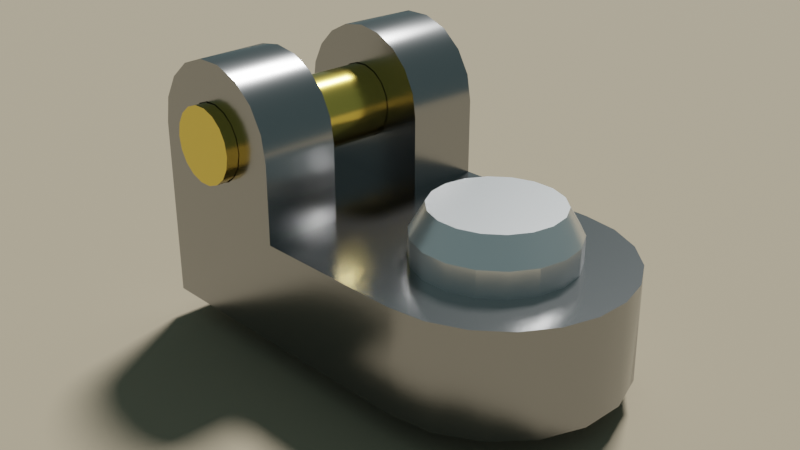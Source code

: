 # Source: f2b_lasche.blend  (saved by Blender 3.4.6; exported with 4.5.12 LTS)
import bpy
from mathutils import Matrix  # noqa: F401  (used for matrix-valued properties, if any)

bpy.ops.wm.read_factory_settings(use_empty=True)
scene = bpy.context.scene
scene.name = 'Scene'

# ---- collections
col_collection = bpy.data.collections.new('Collection'); scene.collection.children.link(col_collection)

# ---- materials (node trees are filled in below, after node groups)
mat_color_4d4d4d = bpy.data.materials.new('color_4d4d4d')
mat_color_4d4d4d.diffuse_color = (0.302, 0.302, 0.302, 1.0)
mat_color_4d4d4d.roughness = 1.0
mat_color_c7911d = bpy.data.materials.new('color_c7911d')
mat_color_c7911d.diffuse_color = (0.7804, 0.5686, 0.1137, 1.0)
mat_color_c7911d.roughness = 1.0
mat_color_eaeaea = bpy.data.materials.new('color_eaeaea')
mat_color_eaeaea.diffuse_color = (0.9176, 0.9176, 0.9176, 1.0)
mat_color_eaeaea.roughness = 1.0
mat_material_001 = bpy.data.materials.new('Material.001')

# ---- material node trees
mat_color_4d4d4d.use_nodes = True; mat_color_4d4d4d.node_tree.nodes.clear()
_N = mat_color_4d4d4d.node_tree.nodes; _L = mat_color_4d4d4d.node_tree.links
n0 = _N.new('ShaderNodeBsdfPrincipled'); n0.name = 'Principled BSDF'; n0.location = (0, 300)
n0.distribution = 'GGX'
n0.subsurface_method = 'RANDOM_WALK_SKIN'
n0.inputs[0].default_value = (0.302, 0.302, 0.302, 1.0)
n0.inputs[1].default_value = 1.0
n0.inputs[2].default_value = 0.2
n0.inputs[3].default_value = 1.45
n0.inputs[13].default_value = 0.0
n0.inputs[27].default_value = (0.0, 0.0, 0.0, 1.0)
n0.inputs[28].default_value = 1.0
n1 = _N.new('ShaderNodeOutputMaterial'); n1.name = 'Material Output'; n1.location = (280, 300)
_L.new(n0.outputs[0], n1.inputs[0])
n1.is_active_output = True
mat_color_c7911d.use_nodes = True; mat_color_c7911d.node_tree.nodes.clear()
_N = mat_color_c7911d.node_tree.nodes; _L = mat_color_c7911d.node_tree.links
n0 = _N.new('ShaderNodeBsdfPrincipled'); n0.name = 'Principled BSDF'; n0.location = (0, 300)
n0.distribution = 'GGX'
n0.subsurface_method = 'RANDOM_WALK_SKIN'
n0.inputs[0].default_value = (0.7804, 0.5686, 0.1137, 1.0)
n0.inputs[1].default_value = 1.0
n0.inputs[2].default_value = 0.2
n0.inputs[3].default_value = 1.45
n0.inputs[13].default_value = 0.0
n0.inputs[27].default_value = (0.0, 0.0, 0.0, 1.0)
n0.inputs[28].default_value = 1.0
n1 = _N.new('ShaderNodeOutputMaterial'); n1.name = 'Material Output'; n1.location = (280, 300)
_L.new(n0.outputs[0], n1.inputs[0])
n1.is_active_output = True
mat_color_eaeaea.use_nodes = True; mat_color_eaeaea.node_tree.nodes.clear()
_N = mat_color_eaeaea.node_tree.nodes; _L = mat_color_eaeaea.node_tree.links
n0 = _N.new('ShaderNodeBsdfPrincipled'); n0.name = 'Principled BSDF'; n0.location = (0, 300)
n0.distribution = 'GGX'
n0.subsurface_method = 'RANDOM_WALK_SKIN'
n0.inputs[0].default_value = (0.9176, 0.9176, 0.9176, 1.0)
n0.inputs[1].default_value = 1.0
n0.inputs[2].default_value = 0.3
n0.inputs[3].default_value = 1.45
n0.inputs[13].default_value = 0.0
n0.inputs[27].default_value = (0.0, 0.0, 0.0, 1.0)
n0.inputs[28].default_value = 1.0
n1 = _N.new('ShaderNodeOutputMaterial'); n1.name = 'Material Output'; n1.location = (280, 300)
_L.new(n0.outputs[0], n1.inputs[0])
n1.is_active_output = True
mat_material_001.use_nodes = True; mat_material_001.node_tree.nodes.clear()
_N = mat_material_001.node_tree.nodes; _L = mat_material_001.node_tree.links
n0 = _N.new('ShaderNodeBsdfPrincipled'); n0.name = 'Principled BSDF'; n0.location = (10, 300)
n0.distribution = 'GGX'
n0.subsurface_method = 'RANDOM_WALK_SKIN'
n0.inputs[0].default_value = (0.318, 0.267, 0.187, 1.0)
n0.inputs[2].default_value = 1.0
n0.inputs[3].default_value = 1.45
n0.inputs[27].default_value = (0.0, 0.0, 0.0, 1.0)
n0.inputs[28].default_value = 1.0
n1 = _N.new('ShaderNodeOutputMaterial'); n1.name = 'Material Output'; n1.location = (300, 300)
_L.new(n0.outputs[0], n1.inputs[0])
n1.is_active_output = True

# ---- world
world_world = bpy.data.worlds.new('World'); scene.world = world_world
world_world.use_nodes = True; world_world.node_tree.nodes.clear()
_N = world_world.node_tree.nodes; _L = world_world.node_tree.links
n0 = _N.new('ShaderNodeOutputWorld'); n0.name = 'World Output'; n0.location = (300, 300)
n1 = _N.new('ShaderNodeBackground'); n1.name = 'Background'; n1.location = (10, 300)
n1.inputs[0].default_value = (0.358, 0.512, 0.527, 1.0)
n1.inputs[1].default_value = 0.3
_L.new(n1.outputs[0], n0.inputs[0])
n0.is_active_output = True
world_world.color = (0.05088, 0.05088, 0.05088)
world_world.use_sun_shadow = False
world_world.sun_shadow_jitter_overblur = 0.0

# ---- cameras
cam_camera = bpy.data.cameras.new('Camera')
cam_camera.ortho_scale = 7.314
cam_camera.display_size = 20.0
cam_camera.show_limits = True

# ---- lights
light_light = bpy.data.lights.new('Light', 'SUN')
light_light.transmission_factor = 0.0
light_light.angle = 0.1993
light_light.energy = 5.0
light_light.shadow_soft_size = 0.1
light_light.shadow_cascade_max_distance = 1000.0

# ---- meshes
me_body = bpy.data.meshes.new('Body')
me_body.from_pydata([(-25.0, 30.0, 20.0), (-25.0, 0.0, 0.0), (-25.0, 0.0, 20.0), (-25.0, 60.0, 0.0), (-25.0, 60.0, 20.0), (-23.96, -7.144, 20.0), (-23.49, -8.551, 0.0), (-20.92, -13.69, 20.0), (-19.15, -16.07, 0.0), (-16.13, -19.1, 20.0), (-12.5, -21.65, 0.0), (-10.0, -22.91, 20.0), (-4.341, -24.62, 0.0), (-3.419, -24.77, 20.0), (4.341, -24.62, 0.0), (3.419, -24.77, 20.0), (10.0, -22.91, 20.0), (12.5, -21.65, 0.0), (16.13, -19.1, 20.0), (19.15, -16.07, 0.0), (20.92, -13.69, 20.0), (23.49, -8.551, 0.0), (23.96, -7.144, 20.0), (25.0, 0.0, 0.0), (25.0, 0.0, 20.0), (-10.0, 60.0, 20.0), (25.0, 60.0, 0.0), (10.0, 60.0, 20.0), (25.0, 60.0, 20.0), (-7.66, -6.428, 0.0), (-5.0, -8.66, 0.0), (-9.397, -3.42, 0.0), (-1.736, -9.848, 0.0), (-10.0, 0.0, 0.0), (1.736, -9.848, 0.0), (-9.397, 3.42, 0.0), (5.0, -8.66, 0.0), (-7.66, 6.428, 0.0), (7.66, -6.428, 0.0), (9.397, -3.42, 0.0), (9.397, 3.42, 0.0), (10.0, 0.0, 0.0), (7.66, 6.428, 0.0), (-5.0, 8.66, 0.0), (-1.736, 9.848, 0.0), (5.0, 8.66, 0.0), (1.736, 9.848, 0.0), (-10.0, 0.0, 20.0), (-10.0, 30.0, 20.0), (-25.0, 48.75, 28.5), (-25.0, 50.75, 30.18), (-25.0, 52.05, 32.43), (-25.0, 60.0, 35.0), (-25.0, 46.3, 27.61), (-25.0, 52.5, 35.0), (-25.0, 52.05, 37.57), (-25.0, 59.1, 40.13), (-25.0, 50.75, 39.82), (-25.0, 56.49, 44.64), (-25.0, 43.7, 27.61), (-25.0, 41.25, 28.5), (-25.0, 39.25, 30.18), (-25.0, 37.95, 32.43), (-25.0, 48.75, 41.5), (-25.0, 52.5, 47.99), (-25.0, 46.3, 42.39), (-25.0, 47.6, 49.77), (-25.0, 30.0, 35.0), (-25.0, 37.5, 35.0), (-25.0, 43.7, 42.39), (-25.0, 42.4, 49.77), (-25.0, 41.25, 41.5), (-25.0, 30.9, 40.13), (-25.0, 37.95, 37.57), (-25.0, 37.5, 47.99), (-25.0, 39.25, 39.82), (-25.0, 33.51, 44.64), (25.0, 30.0, 20.0), (-5.0, -8.66, 20.0), (-7.66, -6.428, 20.0), (-9.397, -3.42, 20.0), (-1.736, -9.848, 20.0), (1.736, -9.848, 20.0), (5.0, -8.66, 20.0), (7.66, -6.428, 20.0), (9.397, -3.42, 20.0), (10.0, 0.0, 20.0), (10.0, 30.0, 20.0), (-10.0, 60.0, 35.0), (10.0, 60.0, 35.0), (25.0, 60.0, 35.0), (9.397, 3.42, 20.0), (7.66, 6.428, 20.0), (5.0, 8.66, 20.0), (1.736, 9.848, 20.0), (-1.736, 9.848, 20.0), (-5.0, 8.66, 20.0), (-7.66, 6.428, 20.0), (-9.397, 3.42, 20.0), (-10.0, 30.0, 35.0), (-10.0, 59.27, 39.64), (-10.0, 57.14, 43.82), (-10.0, 53.82, 47.14), (-10.0, 49.64, 49.27), (-10.0, 45.0, 50.0), (-10.0, 40.36, 49.27), (-10.0, 36.18, 47.14), (-10.0, 32.86, 43.82), (-10.0, 30.73, 39.64), (-10.0, 52.5, 35.0), (-10.0, 52.05, 37.57), (-10.0, 50.75, 39.82), (-10.0, 48.75, 41.5), (-10.0, 46.3, 42.39), (-10.0, 43.7, 42.39), (-10.0, 41.25, 41.5), (-10.0, 39.25, 39.82), (-10.0, 37.95, 37.57), (-10.0, 37.5, 35.0), (-10.0, 37.95, 32.43), (-10.0, 39.25, 30.18), (-10.0, 41.25, 28.5), (-10.0, 43.7, 27.61), (-10.0, 46.3, 27.61), (-10.0, 48.75, 28.5), (-10.0, 50.75, 30.18), (-10.0, 52.05, 32.43), (25.0, 48.75, 28.5), (25.0, 50.75, 30.18), (25.0, 52.05, 32.43), (25.0, 46.3, 27.61), (25.0, 52.5, 35.0), (25.0, 52.05, 37.57), (25.0, 59.1, 40.13), (25.0, 50.75, 39.82), (25.0, 56.49, 44.64), (25.0, 43.7, 27.61), (25.0, 41.25, 28.5), (25.0, 39.25, 30.18), (25.0, 48.75, 41.5), (25.0, 37.95, 32.43), (25.0, 52.5, 47.99), (25.0, 46.3, 42.39), (25.0, 47.6, 49.77), (25.0, 30.0, 35.0), (25.0, 37.5, 35.0), (25.0, 42.4, 49.77), (25.0, 43.7, 42.39), (25.0, 41.25, 41.5), (25.0, 30.9, 40.13), (25.0, 37.95, 37.57), (25.0, 37.5, 47.99), (25.0, 33.51, 44.64), (25.0, 39.25, 39.82), (10.0, 30.0, 35.0), (10.0, 36.18, 47.14), (10.0, 39.25, 39.82), (10.0, 32.86, 43.82), (10.0, 40.36, 49.27), (10.0, 41.25, 41.5), (10.0, 37.95, 37.57), (10.0, 30.73, 39.64), (10.0, 45.0, 50.0), (10.0, 43.7, 42.39), (10.0, 37.5, 35.0), (10.0, 49.64, 49.27), (10.0, 46.3, 42.39), (10.0, 37.95, 32.43), (10.0, 53.82, 47.14), (10.0, 48.75, 41.5), (10.0, 39.25, 30.18), (10.0, 50.75, 39.82), (10.0, 41.25, 28.5), (10.0, 57.14, 43.82), (10.0, 52.05, 37.57), (10.0, 43.7, 27.61), (10.0, 46.3, 27.61), (10.0, 59.27, 39.64), (10.0, 52.5, 35.0), (10.0, 52.05, 32.43), (10.0, 48.75, 28.5), (10.0, 50.75, 30.18)], [], [(0, 1, 2), (3, 0, 4), (3, 1, 0), (2, 1, 5), (5, 6, 7), (1, 6, 5), (7, 8, 9), (6, 8, 7), (9, 10, 11), (8, 10, 9), (11, 12, 13), (10, 12, 11), (13, 14, 15), (15, 14, 16), (12, 14, 13), (16, 17, 18), (14, 17, 16), (18, 19, 20), (17, 19, 18), (20, 21, 22), (19, 21, 20), (22, 23, 24), (21, 23, 22), (3, 4, 25), (26, 25, 27), (26, 27, 28), (26, 3, 25), (6, 29, 8), (8, 30, 10), (29, 30, 8), (1, 31, 6), (6, 31, 29), (10, 32, 12), (30, 32, 10), (1, 33, 31), (12, 34, 14), (32, 34, 12), (1, 35, 33), (14, 36, 17), (34, 36, 14), (1, 37, 35), (36, 38, 17), (38, 19, 17), (39, 21, 38), (38, 21, 19), (40, 23, 41), (42, 23, 40), (41, 23, 39), (39, 23, 21), (43, 3, 44), (37, 3, 43), (1, 3, 37), (45, 26, 42), (46, 26, 45), (44, 26, 46), (3, 26, 44), (42, 26, 23), (47, 2, 5), (47, 5, 7), (47, 7, 9), (47, 9, 11), (0, 2, 47), (48, 0, 47), (4, 49, 50), (4, 51, 52), (50, 51, 4), (4, 53, 49), (51, 54, 52), (52, 55, 56), (54, 55, 52), (56, 57, 58), (55, 57, 56), (59, 0, 60), (53, 0, 59), (4, 0, 53), (0, 61, 60), (0, 62, 61), (63, 64, 57), (57, 64, 58), (65, 66, 63), (63, 66, 64), (62, 67, 68), (0, 67, 62), (69, 70, 65), (71, 70, 69), (65, 70, 66), (68, 72, 73), (67, 72, 68), (71, 74, 70), (75, 76, 71), (73, 76, 75), (71, 76, 74), (72, 76, 73), (77, 26, 28), (23, 77, 24), (23, 26, 77), (78, 79, 11), (80, 11, 79), (81, 11, 13), (81, 78, 11), (82, 13, 15), (82, 15, 16), (82, 81, 13), (83, 82, 16), (84, 83, 16), (85, 84, 16), (47, 11, 80), (16, 86, 85), (86, 16, 18), (86, 18, 20), (22, 86, 20), (24, 86, 22), (77, 87, 86), (77, 86, 24), (25, 52, 88), (4, 52, 25), (27, 25, 87), (87, 25, 48), (89, 90, 28), (27, 89, 28), (41, 86, 91), (40, 91, 92), (40, 41, 91), (42, 92, 93), (42, 40, 92), (45, 93, 94), (45, 42, 93), (46, 94, 95), (46, 45, 94), (44, 95, 96), (44, 46, 95), (43, 96, 97), (43, 44, 96), (37, 97, 98), (37, 43, 97), (35, 98, 47), (35, 37, 98), (33, 47, 80), (33, 35, 47), (31, 80, 79), (31, 33, 80), (29, 79, 78), (29, 31, 79), (30, 78, 81), (30, 29, 78), (32, 81, 82), (32, 30, 81), (34, 82, 83), (34, 32, 82), (36, 34, 83), (36, 83, 84), (38, 36, 84), (38, 84, 85), (39, 38, 85), (39, 85, 86), (41, 39, 86), (67, 0, 48), (67, 48, 99), (48, 96, 95), (48, 97, 96), (48, 98, 97), (87, 92, 91), (87, 93, 92), (87, 94, 93), (87, 95, 94), (87, 48, 95), (48, 47, 98), (86, 87, 91), (88, 52, 100), (100, 56, 101), (52, 56, 100), (101, 58, 102), (56, 58, 101), (102, 64, 103), (58, 64, 102), (103, 66, 104), (64, 66, 103), (104, 70, 105), (66, 70, 104), (105, 74, 106), (70, 74, 105), (106, 76, 107), (74, 76, 106), (107, 72, 108), (76, 72, 107), (108, 67, 99), (72, 67, 108), (109, 110, 54), (54, 110, 55), (55, 110, 57), (110, 111, 57), (57, 112, 63), (111, 112, 57), (63, 113, 65), (65, 113, 69), (112, 113, 63), (113, 114, 69), (69, 115, 71), (71, 115, 75), (114, 115, 69), (115, 116, 75), (75, 117, 73), (116, 117, 75), (73, 118, 68), (117, 118, 73), (68, 119, 62), (118, 119, 68), (62, 120, 61), (119, 120, 62), (61, 121, 60), (120, 121, 61), (60, 122, 59), (121, 122, 60), (59, 123, 53), (122, 123, 59), (123, 124, 53), (53, 124, 49), (124, 125, 49), (49, 125, 50), (50, 125, 51), (125, 126, 51), (126, 109, 51), (51, 109, 54), (127, 28, 128), (129, 28, 90), (129, 128, 28), (130, 28, 127), (131, 129, 90), (132, 90, 133), (132, 131, 90), (134, 133, 135), (134, 132, 133), (77, 136, 137), (77, 130, 136), (77, 28, 130), (138, 77, 137), (139, 134, 135), (140, 77, 138), (141, 139, 135), (142, 139, 141), (143, 142, 141), (144, 140, 145), (144, 77, 140), (146, 147, 142), (146, 148, 147), (146, 142, 143), (149, 145, 150), (149, 144, 145), (151, 148, 146), (152, 153, 148), (152, 150, 153), (152, 148, 151), (152, 149, 150), (154, 87, 77), (154, 77, 144), (48, 121, 120), (48, 119, 99), (120, 119, 48), (48, 122, 121), (99, 118, 108), (119, 118, 99), (48, 123, 122), (118, 117, 108), (117, 107, 108), (117, 116, 107), (123, 25, 124), (48, 25, 123), (25, 125, 124), (115, 106, 116), (116, 106, 107), (25, 126, 125), (114, 105, 115), (115, 105, 106), (113, 104, 114), (114, 104, 105), (126, 88, 109), (25, 88, 126), (109, 100, 110), (88, 100, 109), (112, 103, 113), (113, 103, 104), (111, 102, 112), (112, 102, 103), (110, 101, 111), (100, 101, 110), (111, 101, 102), (155, 156, 157), (158, 159, 155), (155, 159, 156), (157, 160, 161), (156, 160, 157), (162, 163, 158), (158, 163, 159), (161, 164, 154), (160, 164, 161), (165, 166, 162), (162, 166, 163), (164, 167, 154), (168, 169, 165), (165, 169, 166), (170, 87, 167), (167, 87, 154), (168, 171, 169), (170, 172, 87), (168, 173, 171), (173, 174, 171), (172, 175, 87), (175, 176, 87), (174, 177, 178), (173, 177, 174), (178, 89, 179), (177, 89, 178), (180, 27, 176), (181, 27, 180), (179, 27, 181), (176, 27, 87), (89, 27, 179), (89, 177, 90), (90, 177, 133), (133, 173, 135), (177, 173, 133), (135, 168, 141), (173, 168, 135), (141, 165, 143), (168, 165, 141), (143, 162, 146), (165, 162, 143), (146, 158, 151), (162, 158, 146), (151, 155, 152), (158, 155, 151), (152, 157, 149), (155, 157, 152), (149, 161, 144), (157, 161, 149), (161, 154, 144), (131, 132, 178), (178, 132, 174), (174, 134, 171), (132, 134, 174), (171, 139, 169), (169, 139, 166), (134, 139, 171), (166, 142, 163), (139, 142, 166), (142, 147, 163), (163, 148, 159), (159, 148, 156), (147, 148, 163), (156, 153, 160), (148, 153, 156), (153, 150, 160), (160, 145, 164), (164, 145, 167), (150, 145, 160), (145, 140, 167), (167, 138, 170), (140, 138, 167), (170, 137, 172), (172, 137, 175), (138, 137, 170), (137, 136, 175), (175, 130, 176), (176, 130, 180), (136, 130, 175), (130, 127, 180), (127, 128, 180), (180, 128, 181), (128, 129, 181), (181, 129, 179), (129, 131, 179), (179, 131, 178)])
me_body.polygons.foreach_set('use_smooth', [True] * 372)
me_body.materials.append(mat_color_4d4d4d)
me_body.update()
me_body.normals_split_custom_set([tuple(v) for v in zip(*[iter([-0.9045, -0.3015, 0.3015, -0.7217, -0.06077, -0.6895, -0.7208, -0.05232, 0.6912, -0.5774, 0.5774, -0.5773, -0.9045, -0.3015, 0.3015, -0.7071, 0.7071, 0.0, -0.5774, 0.5774, -0.5773, -0.7217, -0.06077, -0.6895, -0.9045, -0.3015, 0.3015, -0.7208, -0.05232, 0.6912, -0.7217, -0.06077, -0.6895, -0.7059, -0.2083, 0.6769, -0.7059, -0.2083, 0.6769, -0.6946, -0.2514, -0.6741, -0.6152, -0.4015, 0.6785, -0.7217, -0.06077, -0.6895, -0.6946, -0.2514, -0.6741, -0.7059, -0.2083, 0.6769, -0.6152, -0.4015, 0.6785, -0.5652, -0.4738, -0.6753, -0.4737, -0.561, 0.6789, -0.6946, -0.2514, -0.6741, -0.5652, -0.4738, -0.6753, -0.6152, -0.4015, 0.6785, -0.4737, -0.561, 0.6789, -0.3684, -0.639, -0.6752, -0.2948, -0.6726, 0.6788, -0.5652, -0.4738, -0.6753, -0.3684, -0.639, -0.6752, -0.4737, -0.561, 0.6789, -0.2948, -0.6726, 0.6788, -0.1263, -0.7283, -0.6736, -0.09766, -0.7293, 0.6772, -0.3684, -0.639, -0.6752, -0.1263, -0.7283, -0.6736, -0.2948, -0.6726, 0.6788, -0.09766, -0.7293, 0.6772, 0.1263, -0.7282, -0.6736, 0.09766, -0.7293, 0.6772, 0.09766, -0.7293, 0.6772, 0.1263, -0.7282, -0.6736, 0.2948, -0.6726, 0.6788, -0.1263, -0.7283, -0.6736, 0.1263, -0.7282, -0.6736, -0.09766, -0.7293, 0.6772, 0.2948, -0.6726, 0.6788, 0.3684, -0.639, -0.6752, 0.4737, -0.561, 0.6789, 0.1263, -0.7282, -0.6736, 0.3684, -0.639, -0.6752, 0.2948, -0.6726, 0.6788, 0.4737, -0.561, 0.6789, 0.5652, -0.4738, -0.6753, 0.6152, -0.4015, 0.6785, 0.3684, -0.639, -0.6752, 0.5652, -0.4738, -0.6753, 0.4737, -0.561, 0.6789, 0.6152, -0.4015, 0.6785, 0.6946, -0.2514, -0.6741, 0.7059, -0.2083, 0.6769, 0.5652, -0.4738, -0.6753, 0.6946, -0.2514, -0.6741, 0.6152, -0.4015, 0.6785, 0.7059, -0.2083, 0.6769, 0.7217, -0.06077, -0.6895, 0.7208, -0.05232, 0.6912, 0.6946, -0.2514, -0.6741, 0.7217, -0.06077, -0.6895, 0.7059, -0.2083, 0.6769, -0.5774, 0.5774, -0.5773, -0.7071, 0.7071, 0.0, 0.3015, 0.9045, 0.3015, 0.5774, 0.5774, -0.5773, 0.3015, 0.9045, 0.3015, -0.3015, 0.9045, 0.3015, 0.5774, 0.5774, -0.5773, -0.3015, 0.9045, 0.3015, 0.7071, 0.7071, 0.0, 0.5774, 0.5774, -0.5773, -0.5774, 0.5774, -0.5773, 0.3015, 0.9045, 0.3015, -0.6946, -0.2514, -0.6741, 0.5081, 0.4264, -0.7484, -0.5652, -0.4738, -0.6753, -0.5652, -0.4738, -0.6753, 0.3316, 0.5744, -0.7484, -0.3684, -0.639, -0.6752, 0.5081, 0.4264, -0.7484, 0.3316, 0.5744, -0.7484, -0.5652, -0.4738, -0.6753, -0.7217, -0.06077, -0.6895, 0.6233, 0.2269, -0.7484, -0.6946, -0.2514, -0.6741, -0.6946, -0.2514, -0.6741, 0.6233, 0.2269, -0.7484, 0.5081, 0.4264, -0.7484, -0.3684, -0.639, -0.6752, 0.1152, 0.6532, -0.7484, -0.1263, -0.7283, -0.6736, 0.3316, 0.5744, -0.7484, 0.1152, 0.6532, -0.7484, -0.3684, -0.639, -0.6752, -0.7217, -0.06077, -0.6895, 0.6633, -6.709e-07, -0.7484, 0.6233, 0.2269, -0.7484, -0.1263, -0.7283, -0.6736, -0.1152, 0.6532, -0.7484, 0.1263, -0.7282, -0.6736, 0.1152, 0.6532, -0.7484, -0.1152, 0.6532, -0.7484, -0.1263, -0.7283, -0.6736, -0.7217, -0.06077, -0.6895, 0.6233, -0.2269, -0.7484, 0.6633, -6.709e-07, -0.7484, 0.1263, -0.7282, -0.6736, -0.3316, 0.5744, -0.7484, 0.3684, -0.639, -0.6752, -0.1152, 0.6532, -0.7484, -0.3316, 0.5744, -0.7484, 0.1263, -0.7282, -0.6736, -0.7217, -0.06077, -0.6895, 0.5081, -0.4264, -0.7484, 0.6233, -0.2269, -0.7484, -0.3316, 0.5744, -0.7484, -0.5081, 0.4264, -0.7484, 0.3684, -0.639, -0.6752, -0.5081, 0.4264, -0.7484, 0.5652, -0.4738, -0.6753, 0.3684, -0.639, -0.6752, -0.6233, 0.2269, -0.7484, 0.6946, -0.2514, -0.6741, -0.5081, 0.4264, -0.7484, -0.5081, 0.4264, -0.7484, 0.6946, -0.2514, -0.6741, 0.5652, -0.4738, -0.6753, -0.6233, -0.2269, -0.7484, 0.7217, -0.06077, -0.6895, -0.6633, 6.709e-07, -0.7484, -0.5081, -0.4264, -0.7484, 0.7217, -0.06077, -0.6895, -0.6233, -0.2269, -0.7484, -0.6633, 6.709e-07, -0.7484, 0.7217, -0.06077, -0.6895, -0.6233, 0.2269, -0.7484, -0.6233, 0.2269, -0.7484, 0.7217, -0.06077, -0.6895, 0.6946, -0.2514, -0.6741, 0.3316, -0.5744, -0.7484, -0.5774, 0.5774, -0.5773, 0.1152, -0.6532, -0.7484, 0.5081, -0.4264, -0.7484, -0.5774, 0.5774, -0.5773, 0.3316, -0.5744, -0.7484, -0.7217, -0.06077, -0.6895, -0.5774, 0.5774, -0.5773, 0.5081, -0.4264, -0.7484, -0.3316, -0.5744, -0.7484, 0.5774, 0.5774, -0.5773, -0.5081, -0.4264, -0.7484, -0.1152, -0.6532, -0.7484, 0.5774, 0.5774, -0.5773, -0.3316, -0.5744, -0.7484, 0.1152, -0.6532, -0.7484, 0.5774, 0.5774, -0.5773, -0.1152, -0.6532, -0.7484, -0.5774, 0.5774, -0.5773, 0.5774, 0.5774, -0.5773, 0.1152, -0.6532, -0.7484, -0.5081, -0.4264, -0.7484, 0.5774, 0.5774, -0.5773, 0.7217, -0.06077, -0.6895, 0.6633, 6.773e-07, 0.7483, -0.7208, -0.05232, 0.6912, -0.7059, -0.2083, 0.6769, 0.6633, 6.773e-07, 0.7483, -0.7059, -0.2083, 0.6769, -0.6152, -0.4015, 0.6785, 0.6633, 6.773e-07, 0.7483, -0.6152, -0.4015, 0.6785, -0.4737, -0.561, 0.6789, 0.6633, 6.773e-07, 0.7483, -0.4737, -0.561, 0.6789, -0.2948, -0.6726, 0.6788, -0.9045, -0.3015, 0.3015, -0.7208, -0.05232, 0.6912, 0.6633, 6.773e-07, 0.7483, 0.3015, -0.3015, 0.9045, -0.9045, -0.3015, 0.3015, 0.6633, 6.773e-07, 0.7483, -0.7071, 0.7071, 0.0, -0.7484, -0.3316, 0.5744, -0.7484, -0.5081, 0.4264, -0.7071, 0.7071, 0.0, -0.7484, -0.6233, 0.2269, -0.6888, 0.7223, 0.06197, -0.7484, -0.5081, 0.4264, -0.7484, -0.6233, 0.2269, -0.7071, 0.7071, 0.0, -0.7071, 0.7071, 0.0, -0.7484, -0.1152, 0.6532, -0.7484, -0.3316, 0.5744, -0.7484, -0.6233, 0.2269, -0.7484, -0.6633, 7.923e-07, -0.6888, 0.7223, 0.06197, -0.6888, 0.7223, 0.06197, -0.7484, -0.6233, -0.2269, -0.6723, 0.6959, 0.2523, -0.7484, -0.6633, 7.923e-07, -0.7484, -0.6233, -0.2269, -0.6888, 0.7223, 0.06197, -0.6723, 0.6959, 0.2523, -0.7484, -0.5081, -0.4264, -0.6734, 0.5667, 0.4747, -0.7484, -0.6233, -0.2269, -0.7484, -0.5081, -0.4264, -0.6723, 0.6959, 0.2523, -0.7484, 0.1152, 0.6532, -0.9045, -0.3015, 0.3015, -0.7484, 0.3316, 0.5744, -0.7484, -0.1152, 0.6532, -0.9045, -0.3015, 0.3015, -0.7484, 0.1152, 0.6532, -0.7071, 0.7071, 0.0, -0.9045, -0.3015, 0.3015, -0.7484, -0.1152, 0.6532, -0.9045, -0.3015, 0.3015, -0.7484, 0.5081, 0.4264, -0.7484, 0.3316, 0.5744, -0.9045, -0.3015, 0.3015, -0.7484, 0.6233, 0.2269, -0.7484, 0.5081, 0.4264, -0.7484, -0.3316, -0.5744, -0.6741, 0.3696, 0.6395, -0.7484, -0.5081, -0.4264, -0.7484, -0.5081, -0.4264, -0.6741, 0.3696, 0.6395, -0.6734, 0.5667, 0.4747, -0.7484, -0.1152, -0.6532, -0.6745, 0.1283, 0.7271, -0.7484, -0.3316, -0.5744, -0.7484, -0.3316, -0.5744, -0.6745, 0.1283, 0.7271, -0.6741, 0.3696, 0.6395, -0.7484, 0.6233, 0.2269, -0.6888, -0.7223, 0.06196, -0.7484, 0.6633, -7.923e-07, -0.9045, -0.3015, 0.3015, -0.6888, -0.7223, 0.06196, -0.7484, 0.6233, 0.2269, -0.7484, 0.1152, -0.6532, -0.6745, -0.1283, 0.7271, -0.7484, -0.1152, -0.6532, -0.7484, 0.3316, -0.5744, -0.6745, -0.1283, 0.7271, -0.7484, 0.1152, -0.6532, -0.7484, -0.1152, -0.6532, -0.6745, -0.1283, 0.7271, -0.6745, 0.1283, 0.7271, -0.7484, 0.6633, -7.923e-07, -0.6723, -0.6959, 0.2523, -0.7484, 0.6233, -0.2269, -0.6888, -0.7223, 0.06196, -0.6723, -0.6959, 0.2523, -0.7484, 0.6633, -7.923e-07, -0.7484, 0.3316, -0.5744, -0.6741, -0.3696, 0.6395, -0.6745, -0.1283, 0.7271, -0.7484, 0.5081, -0.4264, -0.6734, -0.5667, 0.4747, -0.7484, 0.3316, -0.5744, -0.7484, 0.6233, -0.2269, -0.6734, -0.5667, 0.4747, -0.7484, 0.5081, -0.4264, -0.7484, 0.3316, -0.5744, -0.6734, -0.5667, 0.4747, -0.6741, -0.3696, 0.6395, -0.6723, -0.6959, 0.2523, -0.6734, -0.5667, 0.4747, -0.7484, 0.6233, -0.2269, 0.9045, -0.3015, 0.3015, 0.5774, 0.5774, -0.5773, 0.7071, 0.7071, 0.0, 0.7217, -0.06077, -0.6895, 0.9045, -0.3015, 0.3015, 0.7208, -0.05232, 0.6912, 0.7217, -0.06077, -0.6895, 0.5774, 0.5774, -0.5773, 0.9045, -0.3015, 0.3015, 0.3316, 0.5744, 0.7484, 0.5081, 0.4264, 0.7484, -0.2948, -0.6726, 0.6788, 0.6233, 0.2269, 0.7484, -0.2948, -0.6726, 0.6788, 0.5081, 0.4264, 0.7484, 0.1152, 0.6532, 0.7484, -0.2948, -0.6726, 0.6788, -0.09766, -0.7293, 0.6772, 0.1152, 0.6532, 0.7484, 0.3316, 0.5744, 0.7484, -0.2948, -0.6726, 0.6788, -0.1152, 0.6532, 0.7484, -0.09766, -0.7293, 0.6772, 0.09766, -0.7293, 0.6772, -0.1152, 0.6532, 0.7484, 0.09766, -0.7293, 0.6772, 0.2948, -0.6726, 0.6788, -0.1152, 0.6532, 0.7484, 0.1152, 0.6532, 0.7484, -0.09766, -0.7293, 0.6772, -0.3316, 0.5744, 0.7484, -0.1152, 0.6532, 0.7484, 0.2948, -0.6726, 0.6788, -0.5081, 0.4264, 0.7484, -0.3316, 0.5744, 0.7484, 0.2948, -0.6726, 0.6788, -0.6233, 0.2269, 0.7484, -0.5081, 0.4264, 0.7484, 0.2948, -0.6726, 0.6788, 0.6633, 6.773e-07, 0.7483, -0.2948, -0.6726, 0.6788, 0.6233, 0.2269, 0.7484, 0.2948, -0.6726, 0.6788, -0.6633, -6.709e-07, 0.7483, -0.6233, 0.2269, 0.7484, -0.6633, -6.709e-07, 0.7483, 0.2948, -0.6726, 0.6788, 0.4737, -0.561, 0.6789, -0.6633, -6.709e-07, 0.7483, 0.4737, -0.561, 0.6789, 0.6152, -0.4015, 0.6785, 0.7059, -0.2083, 0.6769, -0.6633, -6.709e-07, 0.7483, 0.6152, -0.4015, 0.6785, 0.7208, -0.05232, 0.6912, -0.6633, -6.709e-07, 0.7483, 0.7059, -0.2083, 0.6769, 0.9045, -0.3015, 0.3015, -0.3015, -0.3015, 0.9045, -0.6633, -6.709e-07, 0.7483, 0.9045, -0.3015, 0.3015, -0.6633, -6.709e-07, 0.7483, 0.7208, -0.05232, 0.6912, 0.3015, 0.9045, 0.3015, -0.6888, 0.7223, 0.06197, 0.6899, 0.7217, 0.0568, -0.7071, 0.7071, 0.0, -0.6888, 0.7223, 0.06197, 0.3015, 0.9045, 0.3015, -0.3015, 0.9045, 0.3015, 0.3015, 0.9045, 0.3015, -0.3015, -0.3015, 0.9045, -0.3015, -0.3015, 0.9045, 0.3015, 0.9045, 0.3015, 0.3015, -0.3015, 0.9045, -0.6898, 0.7217, 0.0568, 0.6888, 0.7223, 0.06197, 0.7071, 0.7071, 0.0, -0.3015, 0.9045, 0.3015, -0.6898, 0.7217, 0.0568, 0.7071, 0.7071, 0.0, -0.6633, 6.709e-07, -0.7484, -0.6633, -6.709e-07, 0.7483, -0.6233, -0.2269, 0.7484, -0.6233, -0.2269, -0.7484, -0.6233, -0.2269, 0.7484, -0.5081, -0.4264, 0.7484, -0.6233, -0.2269, -0.7484, -0.6633, 6.709e-07, -0.7484, -0.6233, -0.2269, 0.7484, -0.5081, -0.4264, -0.7484, -0.5081, -0.4264, 0.7484, -0.3316, -0.5744, 0.7484, -0.5081, -0.4264, -0.7484, -0.6233, -0.2269, -0.7484, -0.5081, -0.4264, 0.7484, -0.3316, -0.5744, -0.7484, -0.3316, -0.5744, 0.7484, -0.1152, -0.6532, 0.7484, -0.3316, -0.5744, -0.7484, -0.5081, -0.4264, -0.7484, -0.3316, -0.5744, 0.7484, -0.1152, -0.6532, -0.7484, -0.1152, -0.6532, 0.7484, 0.1152, -0.6532, 0.7484, -0.1152, -0.6532, -0.7484, -0.3316, -0.5744, -0.7484, -0.1152, -0.6532, 0.7484, 0.1152, -0.6532, -0.7484, 0.1152, -0.6532, 0.7484, 0.3316, -0.5744, 0.7484, 0.1152, -0.6532, -0.7484, -0.1152, -0.6532, -0.7484, 0.1152, -0.6532, 0.7484, 0.3316, -0.5744, -0.7484, 0.3316, -0.5744, 0.7484, 0.5081, -0.4264, 0.7484, 0.3316, -0.5744, -0.7484, 0.1152, -0.6532, -0.7484, 0.3316, -0.5744, 0.7484, 0.5081, -0.4264, -0.7484, 0.5081, -0.4264, 0.7484, 0.6233, -0.2269, 0.7484, 0.5081, -0.4264, -0.7484, 0.3316, -0.5744, -0.7484, 0.5081, -0.4264, 0.7484, 0.6233, -0.2269, -0.7484, 0.6233, -0.2269, 0.7484, 0.6633, 6.773e-07, 0.7483, 0.6233, -0.2269, -0.7484, 0.5081, -0.4264, -0.7484, 0.6233, -0.2269, 0.7484, 0.6633, -6.709e-07, -0.7484, 0.6633, 6.773e-07, 0.7483, 0.6233, 0.2269, 0.7484, 0.6633, -6.709e-07, -0.7484, 0.6233, -0.2269, -0.7484, 0.6633, 6.773e-07, 0.7483, 0.6233, 0.2269, -0.7484, 0.6233, 0.2269, 0.7484, 0.5081, 0.4264, 0.7484, 0.6233, 0.2269, -0.7484, 0.6633, -6.709e-07, -0.7484, 0.6233, 0.2269, 0.7484, 0.5081, 0.4264, -0.7484, 0.5081, 0.4264, 0.7484, 0.3316, 0.5744, 0.7484, 0.5081, 0.4264, -0.7484, 0.6233, 0.2269, -0.7484, 0.5081, 0.4264, 0.7484, 0.3316, 0.5744, -0.7484, 0.3316, 0.5744, 0.7484, 0.1152, 0.6532, 0.7484, 0.3316, 0.5744, -0.7484, 0.5081, 0.4264, -0.7484, 0.3316, 0.5744, 0.7484, 0.1152, 0.6532, -0.7484, 0.1152, 0.6532, 0.7484, -0.1152, 0.6532, 0.7484, 0.1152, 0.6532, -0.7484, 0.3316, 0.5744, -0.7484, 0.1152, 0.6532, 0.7484, -0.1152, 0.6532, -0.7484, -0.1152, 0.6532, 0.7484, -0.3316, 0.5744, 0.7484, -0.1152, 0.6532, -0.7484, 0.1152, 0.6532, -0.7484, -0.1152, 0.6532, 0.7484, -0.3316, 0.5744, -0.7484, -0.1152, 0.6532, -0.7484, -0.3316, 0.5744, 0.7484, -0.3316, 0.5744, -0.7484, -0.3316, 0.5744, 0.7484, -0.5081, 0.4264, 0.7484, -0.5081, 0.4264, -0.7484, -0.3316, 0.5744, -0.7484, -0.5081, 0.4264, 0.7484, -0.5081, 0.4264, -0.7484, -0.5081, 0.4264, 0.7484, -0.6233, 0.2269, 0.7484, -0.6233, 0.2269, -0.7484, -0.5081, 0.4264, -0.7484, -0.6233, 0.2269, 0.7484, -0.6233, 0.2269, -0.7484, -0.6233, 0.2269, 0.7484, -0.6633, -6.709e-07, 0.7483, -0.6633, 6.709e-07, -0.7484, -0.6233, 0.2269, -0.7484, -0.6633, -6.709e-07, 0.7483, -0.6888, -0.7223, 0.06196, -0.9045, -0.3015, 0.3015, 0.3015, -0.3015, 0.9045, -0.6888, -0.7223, 0.06196, 0.3015, -0.3015, 0.9045, 0.6899, -0.7217, 0.0568, 0.3015, -0.3015, 0.9045, 0.3316, -0.5744, 0.7484, 0.1152, -0.6532, 0.7484, 0.3015, -0.3015, 0.9045, 0.5081, -0.4264, 0.7484, 0.3316, -0.5744, 0.7484, 0.3015, -0.3015, 0.9045, 0.6233, -0.2269, 0.7484, 0.5081, -0.4264, 0.7484, -0.3015, -0.3015, 0.9045, -0.5081, -0.4264, 0.7484, -0.6233, -0.2269, 0.7484, -0.3015, -0.3015, 0.9045, -0.3316, -0.5744, 0.7484, -0.5081, -0.4264, 0.7484, -0.3015, -0.3015, 0.9045, -0.1152, -0.6532, 0.7484, -0.3316, -0.5744, 0.7484, -0.3015, -0.3015, 0.9045, 0.1152, -0.6532, 0.7484, -0.1152, -0.6532, 0.7484, -0.3015, -0.3015, 0.9045, 0.3015, -0.3015, 0.9045, 0.1152, -0.6532, 0.7484, 0.3015, -0.3015, 0.9045, 0.6633, 6.773e-07, 0.7483, 0.6233, -0.2269, 0.7484, -0.6633, -6.709e-07, 0.7483, -0.3015, -0.3015, 0.9045, -0.6233, -0.2269, 0.7484, 0.6899, 0.7217, 0.0568, -0.6888, 0.7223, 0.06197, 0.6742, 0.7028, 0.2271, 0.6742, 0.7028, 0.2271, -0.6723, 0.6959, 0.2523, 0.6753, 0.5972, 0.4327, -0.6888, 0.7223, 0.06197, -0.6723, 0.6959, 0.2523, 0.6742, 0.7028, 0.2271, 0.6753, 0.5972, 0.4327, -0.6734, 0.5667, 0.4747, 0.6762, 0.4336, 0.5957, -0.6723, 0.6959, 0.2523, -0.6734, 0.5667, 0.4747, 0.6753, 0.5972, 0.4327, 0.6762, 0.4336, 0.5957, -0.6741, 0.3696, 0.6395, 0.6767, 0.2278, 0.7002, -0.6734, 0.5667, 0.4747, -0.6741, 0.3696, 0.6395, 0.6762, 0.4336, 0.5957, 0.6767, 0.2278, 0.7002, -0.6745, 0.1283, 0.7271, 0.6768, 0.0, 0.7361, -0.6741, 0.3696, 0.6395, -0.6745, 0.1283, 0.7271, 0.6767, 0.2278, 0.7002, 0.6768, 0.0, 0.7361, -0.6745, -0.1283, 0.7271, 0.6767, -0.2278, 0.7002, -0.6745, 0.1283, 0.7271, -0.6745, -0.1283, 0.7271, 0.6768, 0.0, 0.7361, 0.6767, -0.2278, 0.7002, -0.6741, -0.3696, 0.6395, 0.6762, -0.4336, 0.5957, -0.6745, -0.1283, 0.7271, -0.6741, -0.3696, 0.6395, 0.6767, -0.2278, 0.7002, 0.6762, -0.4336, 0.5957, -0.6734, -0.5667, 0.4747, 0.6753, -0.5972, 0.4327, -0.6741, -0.3696, 0.6395, -0.6734, -0.5667, 0.4747, 0.6762, -0.4336, 0.5957, 0.6753, -0.5972, 0.4327, -0.6723, -0.6959, 0.2523, 0.6742, -0.7028, 0.2271, -0.6734, -0.5667, 0.4747, -0.6723, -0.6959, 0.2523, 0.6753, -0.5972, 0.4327, 0.6742, -0.7028, 0.2271, -0.6888, -0.7223, 0.06196, 0.6899, -0.7217, 0.0568, -0.6723, -0.6959, 0.2523, -0.6888, -0.7223, 0.06196, 0.6742, -0.7028, 0.2271, 0.7484, -0.6633, -7.987e-07, 0.7484, -0.6233, -0.2269, -0.7484, -0.6633, 7.923e-07, -0.7484, -0.6633, 7.923e-07, 0.7484, -0.6233, -0.2269, -0.7484, -0.6233, -0.2269, -0.7484, -0.6233, -0.2269, 0.7484, -0.6233, -0.2269, -0.7484, -0.5081, -0.4264, 0.7484, -0.6233, -0.2269, 0.7484, -0.5081, -0.4264, -0.7484, -0.5081, -0.4264, -0.7484, -0.5081, -0.4264, 0.7484, -0.3316, -0.5744, -0.7484, -0.3316, -0.5744, 0.7484, -0.5081, -0.4264, 0.7484, -0.3316, -0.5744, -0.7484, -0.5081, -0.4264, -0.7484, -0.3316, -0.5744, 0.7484, -0.1152, -0.6532, -0.7484, -0.1152, -0.6532, -0.7484, -0.1152, -0.6532, 0.7484, -0.1152, -0.6532, -0.7484, 0.1152, -0.6532, 0.7484, -0.3316, -0.5744, 0.7484, -0.1152, -0.6532, -0.7484, -0.3316, -0.5744, 0.7484, -0.1152, -0.6532, 0.7484, 0.1152, -0.6532, -0.7484, 0.1152, -0.6532, -0.7484, 0.1152, -0.6532, 0.7484, 0.3316, -0.5744, -0.7484, 0.3316, -0.5744, -0.7484, 0.3316, -0.5744, 0.7484, 0.3316, -0.5744, -0.7484, 0.5081, -0.4264, 0.7484, 0.1152, -0.6532, 0.7484, 0.3316, -0.5744, -0.7484, 0.1152, -0.6532, 0.7484, 0.3316, -0.5744, 0.7484, 0.5081, -0.4264, -0.7484, 0.5081, -0.4264, -0.7484, 0.5081, -0.4264, 0.7484, 0.6233, -0.2269, -0.7484, 0.6233, -0.2269, 0.7484, 0.5081, -0.4264, 0.7484, 0.6233, -0.2269, -0.7484, 0.5081, -0.4264, -0.7484, 0.6233, -0.2269, 0.7484, 0.6633, 7.987e-07, -0.7484, 0.6633, -7.923e-07, 0.7484, 0.6233, -0.2269, 0.7484, 0.6633, 7.987e-07, -0.7484, 0.6233, -0.2269, -0.7484, 0.6633, -7.923e-07, 0.7484, 0.6233, 0.2269, -0.7484, 0.6233, 0.2269, 0.7484, 0.6633, 7.987e-07, 0.7484, 0.6233, 0.2269, -0.7484, 0.6633, -7.923e-07, -0.7484, 0.6233, 0.2269, 0.7484, 0.5081, 0.4264, -0.7484, 0.5081, 0.4264, 0.7484, 0.6233, 0.2269, 0.7484, 0.5081, 0.4264, -0.7484, 0.6233, 0.2269, -0.7484, 0.5081, 0.4264, 0.7484, 0.3316, 0.5744, -0.7484, 0.3316, 0.5744, 0.7484, 0.5081, 0.4264, 0.7484, 0.3316, 0.5744, -0.7484, 0.5081, 0.4264, -0.7484, 0.3316, 0.5744, 0.7484, 0.1152, 0.6532, -0.7484, 0.1152, 0.6532, 0.7484, 0.3316, 0.5744, 0.7484, 0.1152, 0.6532, -0.7484, 0.3316, 0.5744, -0.7484, 0.1152, 0.6532, 0.7484, -0.1152, 0.6532, -0.7484, -0.1152, 0.6532, 0.7484, 0.1152, 0.6532, 0.7484, -0.1152, 0.6532, -0.7484, 0.1152, 0.6532, 0.7484, -0.1152, 0.6532, 0.7484, -0.3316, 0.5744, -0.7484, -0.1152, 0.6532, -0.7484, -0.1152, 0.6532, 0.7484, -0.3316, 0.5744, -0.7484, -0.3316, 0.5744, 0.7484, -0.3316, 0.5744, 0.7484, -0.5081, 0.4264, -0.7484, -0.3316, 0.5744, -0.7484, -0.3316, 0.5744, 0.7484, -0.5081, 0.4264, -0.7484, -0.5081, 0.4264, -0.7484, -0.5081, 0.4264, 0.7484, -0.5081, 0.4264, -0.7484, -0.6233, 0.2269, 0.7484, -0.5081, 0.4264, 0.7484, -0.6233, 0.2269, -0.7484, -0.6233, 0.2269, 0.7484, -0.6233, 0.2269, 0.7484, -0.6633, -7.987e-07, -0.7484, -0.6233, 0.2269, -0.7484, -0.6233, 0.2269, 0.7484, -0.6633, -7.987e-07, -0.7484, -0.6633, 7.923e-07, 0.7484, -0.3316, 0.5744, 0.7071, 0.7071, 0.0, 0.7484, -0.5081, 0.4264, 0.7484, -0.6233, 0.2269, 0.7071, 0.7071, 0.0, 0.6888, 0.7223, 0.06197, 0.7484, -0.6233, 0.2269, 0.7484, -0.5081, 0.4264, 0.7071, 0.7071, 0.0, 0.7484, -0.1152, 0.6532, 0.7071, 0.7071, 0.0, 0.7484, -0.3316, 0.5744, 0.7484, -0.6633, -7.923e-07, 0.7484, -0.6233, 0.2269, 0.6888, 0.7223, 0.06197, 0.7484, -0.6233, -0.2269, 0.6888, 0.7223, 0.06197, 0.6723, 0.6959, 0.2523, 0.7484, -0.6233, -0.2269, 0.7484, -0.6633, -7.923e-07, 0.6888, 0.7223, 0.06197, 0.7484, -0.5081, -0.4264, 0.6723, 0.6959, 0.2523, 0.6734, 0.5667, 0.4747, 0.7484, -0.5081, -0.4264, 0.7484, -0.6233, -0.2269, 0.6723, 0.6959, 0.2523, 0.9045, -0.3015, 0.3015, 0.7484, 0.1152, 0.6532, 0.7484, 0.3316, 0.5744, 0.9045, -0.3015, 0.3015, 0.7484, -0.1152, 0.6532, 0.7484, 0.1152, 0.6532, 0.9045, -0.3015, 0.3015, 0.7071, 0.7071, 0.0, 0.7484, -0.1152, 0.6532, 0.7484, 0.5081, 0.4264, 0.9045, -0.3015, 0.3015, 0.7484, 0.3316, 0.5744, 0.7484, -0.3316, -0.5744, 0.7484, -0.5081, -0.4264, 0.6734, 0.5667, 0.4747, 0.7484, 0.6233, 0.2269, 0.9045, -0.3015, 0.3015, 0.7484, 0.5081, 0.4264, 0.6741, 0.3696, 0.6395, 0.7484, -0.3316, -0.5744, 0.6734, 0.5667, 0.4747, 0.7484, -0.1152, -0.6532, 0.7484, -0.3316, -0.5744, 0.6741, 0.3696, 0.6395, 0.6745, 0.1283, 0.727, 0.7484, -0.1152, -0.6532, 0.6741, 0.3696, 0.6395, 0.6888, -0.7223, 0.06197, 0.7484, 0.6233, 0.2269, 0.7484, 0.6633, 0.0, 0.6888, -0.7223, 0.06197, 0.9045, -0.3015, 0.3015, 0.7484, 0.6233, 0.2269, 0.6745, -0.1283, 0.7271, 0.7484, 0.1152, -0.6532, 0.7484, -0.1152, -0.6532, 0.6745, -0.1283, 0.7271, 0.7484, 0.3316, -0.5744, 0.7484, 0.1152, -0.6532, 0.6745, -0.1283, 0.7271, 0.7484, -0.1152, -0.6532, 0.6745, 0.1283, 0.727, 0.6723, -0.6959, 0.2523, 0.7484, 0.6633, 0.0, 0.7484, 0.6233, -0.2269, 0.6723, -0.6959, 0.2523, 0.6888, -0.7223, 0.06197, 0.7484, 0.6633, 0.0, 0.6741, -0.3696, 0.6395, 0.7484, 0.3316, -0.5744, 0.6745, -0.1283, 0.7271, 0.6734, -0.5667, 0.4747, 0.7484, 0.5081, -0.4264, 0.7484, 0.3316, -0.5744, 0.6734, -0.5667, 0.4747, 0.7484, 0.6233, -0.2269, 0.7484, 0.5081, -0.4264, 0.6734, -0.5667, 0.4747, 0.7484, 0.3316, -0.5744, 0.6741, -0.3696, 0.6395, 0.6734, -0.5667, 0.4747, 0.6723, -0.6959, 0.2523, 0.7484, 0.6233, -0.2269, -0.6898, -0.7217, 0.0568, -0.3015, -0.3015, 0.9045, 0.9045, -0.3015, 0.3015, -0.6898, -0.7217, 0.0568, 0.9045, -0.3015, 0.3015, 0.6888, -0.7223, 0.06197, 0.3015, -0.3015, 0.9045, 0.7484, 0.3316, 0.5744, 0.7484, 0.5081, 0.4264, 0.3015, -0.3015, 0.9045, 0.7484, 0.6233, 0.2269, 0.6899, -0.7217, 0.0568, 0.7484, 0.5081, 0.4264, 0.7484, 0.6233, 0.2269, 0.3015, -0.3015, 0.9045, 0.3015, -0.3015, 0.9045, 0.7484, 0.1152, 0.6532, 0.7484, 0.3316, 0.5744, 0.6899, -0.7217, 0.0568, 0.7484, 0.6633, 7.987e-07, 0.6742, -0.7028, 0.2271, 0.7484, 0.6233, 0.2269, 0.7484, 0.6633, 7.987e-07, 0.6899, -0.7217, 0.0568, 0.3015, -0.3015, 0.9045, 0.7484, -0.1152, 0.6532, 0.7484, 0.1152, 0.6532, 0.7484, 0.6633, 7.987e-07, 0.7484, 0.6233, -0.2269, 0.6742, -0.7028, 0.2271, 0.7484, 0.6233, -0.2269, 0.6753, -0.5972, 0.4327, 0.6742, -0.7028, 0.2271, 0.7484, 0.6233, -0.2269, 0.7484, 0.5081, -0.4264, 0.6753, -0.5972, 0.4327, 0.7484, -0.1152, 0.6532, 0.3015, 0.9045, 0.3015, 0.7484, -0.3316, 0.5744, 0.3015, -0.3015, 0.9045, 0.3015, 0.9045, 0.3015, 0.7484, -0.1152, 0.6532, 0.3015, 0.9045, 0.3015, 0.7484, -0.5081, 0.4264, 0.7484, -0.3316, 0.5744, 0.7484, 0.3316, -0.5744, 0.6762, -0.4336, 0.5957, 0.7484, 0.5081, -0.4264, 0.7484, 0.5081, -0.4264, 0.6762, -0.4336, 0.5957, 0.6753, -0.5972, 0.4327, 0.3015, 0.9045, 0.3015, 0.7484, -0.6233, 0.2269, 0.7484, -0.5081, 0.4264, 0.7484, 0.1152, -0.6532, 0.6767, -0.2278, 0.7002, 0.7484, 0.3316, -0.5744, 0.7484, 0.3316, -0.5744, 0.6767, -0.2278, 0.7002, 0.6762, -0.4336, 0.5957, 0.7484, -0.1152, -0.6532, 0.6768, 0.0, 0.7361, 0.7484, 0.1152, -0.6532, 0.7484, 0.1152, -0.6532, 0.6768, 0.0, 0.7361, 0.6767, -0.2278, 0.7002, 0.7484, -0.6233, 0.2269, 0.6899, 0.7217, 0.0568, 0.7484, -0.6633, -7.987e-07, 0.3015, 0.9045, 0.3015, 0.6899, 0.7217, 0.0568, 0.7484, -0.6233, 0.2269, 0.7484, -0.6633, -7.987e-07, 0.6742, 0.7028, 0.2271, 0.7484, -0.6233, -0.2269, 0.6899, 0.7217, 0.0568, 0.6742, 0.7028, 0.2271, 0.7484, -0.6633, -7.987e-07, 0.7484, -0.3316, -0.5744, 0.6767, 0.2278, 0.7002, 0.7484, -0.1152, -0.6532, 0.7484, -0.1152, -0.6532, 0.6767, 0.2278, 0.7002, 0.6768, 0.0, 0.7361, 0.7484, -0.5081, -0.4264, 0.6762, 0.4336, 0.5957, 0.7484, -0.3316, -0.5744, 0.7484, -0.3316, -0.5744, 0.6762, 0.4336, 0.5957, 0.6767, 0.2278, 0.7002, 0.7484, -0.6233, -0.2269, 0.6753, 0.5972, 0.4327, 0.7484, -0.5081, -0.4264, 0.6742, 0.7028, 0.2271, 0.6753, 0.5972, 0.4327, 0.7484, -0.6233, -0.2269, 0.7484, -0.5081, -0.4264, 0.6753, 0.5972, 0.4327, 0.6762, 0.4336, 0.5957, -0.6762, -0.4336, 0.5957, -0.7484, 0.5081, -0.4264, -0.6753, -0.5972, 0.4327, -0.6767, -0.2278, 0.7002, -0.7484, 0.3316, -0.5744, -0.6762, -0.4336, 0.5957, -0.6762, -0.4336, 0.5957, -0.7484, 0.3316, -0.5744, -0.7484, 0.5081, -0.4264, -0.6753, -0.5972, 0.4327, -0.7484, 0.6233, -0.2269, -0.6742, -0.7028, 0.2271, -0.7484, 0.5081, -0.4264, -0.7484, 0.6233, -0.2269, -0.6753, -0.5972, 0.4327, -0.6768, 0.0, 0.7361, -0.7484, 0.1152, -0.6532, -0.6767, -0.2278, 0.7002, -0.6767, -0.2278, 0.7002, -0.7484, 0.1152, -0.6532, -0.7484, 0.3316, -0.5744, -0.6742, -0.7028, 0.2271, -0.7484, 0.6633, 0.0, -0.6898, -0.7217, 0.0568, -0.7484, 0.6233, -0.2269, -0.7484, 0.6633, 0.0, -0.6742, -0.7028, 0.2271, -0.6767, 0.2278, 0.7002, -0.7484, -0.1152, -0.6532, -0.6768, 0.0, 0.7361, -0.6768, 0.0, 0.7361, -0.7484, -0.1152, -0.6532, -0.7484, 0.1152, -0.6532, -0.7484, 0.6633, 0.0, -0.7484, 0.6233, 0.2269, -0.6898, -0.7217, 0.0568, -0.6762, 0.4336, 0.5957, -0.7484, -0.3316, -0.5744, -0.6767, 0.2278, 0.7002, -0.6767, 0.2278, 0.7002, -0.7484, -0.3316, -0.5744, -0.7484, -0.1152, -0.6532, -0.7484, 0.5081, 0.4264, -0.3015, -0.3015, 0.9045, -0.7484, 0.6233, 0.2269, -0.7484, 0.6233, 0.2269, -0.3015, -0.3015, 0.9045, -0.6898, -0.7217, 0.0568, -0.6762, 0.4336, 0.5957, -0.7484, -0.5081, -0.4264, -0.7484, -0.3316, -0.5744, -0.7484, 0.5081, 0.4264, -0.7484, 0.3316, 0.5744, -0.3015, -0.3015, 0.9045, -0.6762, 0.4336, 0.5957, -0.6753, 0.5972, 0.4327, -0.7484, -0.5081, -0.4264, -0.6753, 0.5972, 0.4327, -0.7484, -0.6233, -0.2269, -0.7484, -0.5081, -0.4264, -0.7484, 0.3316, 0.5744, -0.7484, 0.1152, 0.6532, -0.3015, -0.3015, 0.9045, -0.7484, 0.1152, 0.6532, -0.7484, -0.1152, 0.6532, -0.3015, -0.3015, 0.9045, -0.7484, -0.6233, -0.2269, -0.6742, 0.7028, 0.2271, -0.7484, -0.6633, 7.987e-07, -0.6753, 0.5972, 0.4327, -0.6742, 0.7028, 0.2271, -0.7484, -0.6233, -0.2269, -0.7484, -0.6633, 7.987e-07, -0.6898, 0.7217, 0.0568, -0.7484, -0.6233, 0.2269, -0.6742, 0.7028, 0.2271, -0.6898, 0.7217, 0.0568, -0.7484, -0.6633, 7.987e-07, -0.7484, -0.3316, 0.5744, -0.3015, 0.9045, 0.3015, -0.7484, -0.1152, 0.6532, -0.7484, -0.5081, 0.4264, -0.3015, 0.9045, 0.3015, -0.7484, -0.3316, 0.5744, -0.7484, -0.6233, 0.2269, -0.3015, 0.9045, 0.3015, -0.7484, -0.5081, 0.4264, -0.7484, -0.1152, 0.6532, -0.3015, 0.9045, 0.3015, -0.3015, -0.3015, 0.9045, -0.6898, 0.7217, 0.0568, -0.3015, 0.9045, 0.3015, -0.7484, -0.6233, 0.2269, -0.6898, 0.7217, 0.0568, -0.6742, 0.7028, 0.2271, 0.6888, 0.7223, 0.06197, 0.6888, 0.7223, 0.06197, -0.6742, 0.7028, 0.2271, 0.6723, 0.6959, 0.2523, 0.6723, 0.6959, 0.2523, -0.6753, 0.5972, 0.4327, 0.6734, 0.5667, 0.4747, -0.6742, 0.7028, 0.2271, -0.6753, 0.5972, 0.4327, 0.6723, 0.6959, 0.2523, 0.6734, 0.5667, 0.4747, -0.6762, 0.4336, 0.5957, 0.6741, 0.3696, 0.6395, -0.6753, 0.5972, 0.4327, -0.6762, 0.4336, 0.5957, 0.6734, 0.5667, 0.4747, 0.6741, 0.3696, 0.6395, -0.6767, 0.2278, 0.7002, 0.6745, 0.1283, 0.727, -0.6762, 0.4336, 0.5957, -0.6767, 0.2278, 0.7002, 0.6741, 0.3696, 0.6395, 0.6745, 0.1283, 0.727, -0.6768, 0.0, 0.7361, 0.6745, -0.1283, 0.7271, -0.6767, 0.2278, 0.7002, -0.6768, 0.0, 0.7361, 0.6745, 0.1283, 0.727, 0.6745, -0.1283, 0.7271, -0.6767, -0.2278, 0.7002, 0.6741, -0.3696, 0.6395, -0.6768, 0.0, 0.7361, -0.6767, -0.2278, 0.7002, 0.6745, -0.1283, 0.7271, 0.6741, -0.3696, 0.6395, -0.6762, -0.4336, 0.5957, 0.6734, -0.5667, 0.4747, -0.6767, -0.2278, 0.7002, -0.6762, -0.4336, 0.5957, 0.6741, -0.3696, 0.6395, 0.6734, -0.5667, 0.4747, -0.6753, -0.5972, 0.4327, 0.6723, -0.6959, 0.2523, -0.6762, -0.4336, 0.5957, -0.6753, -0.5972, 0.4327, 0.6734, -0.5667, 0.4747, 0.6723, -0.6959, 0.2523, -0.6742, -0.7028, 0.2271, 0.6888, -0.7223, 0.06197, -0.6753, -0.5972, 0.4327, -0.6742, -0.7028, 0.2271, 0.6723, -0.6959, 0.2523, -0.6742, -0.7028, 0.2271, -0.6898, -0.7217, 0.0568, 0.6888, -0.7223, 0.06197, 0.7484, -0.6633, -7.923e-07, 0.7484, -0.6233, -0.2269, -0.7484, -0.6633, 7.987e-07, -0.7484, -0.6633, 7.987e-07, 0.7484, -0.6233, -0.2269, -0.7484, -0.6233, -0.2269, -0.7484, -0.6233, -0.2269, 0.7484, -0.5081, -0.4264, -0.7484, -0.5081, -0.4264, 0.7484, -0.6233, -0.2269, 0.7484, -0.5081, -0.4264, -0.7484, -0.6233, -0.2269, -0.7484, -0.5081, -0.4264, 0.7484, -0.3316, -0.5744, -0.7484, -0.3316, -0.5744, -0.7484, -0.3316, -0.5744, 0.7484, -0.3316, -0.5744, -0.7484, -0.1152, -0.6532, 0.7484, -0.5081, -0.4264, 0.7484, -0.3316, -0.5744, -0.7484, -0.5081, -0.4264, -0.7484, -0.1152, -0.6532, 0.7484, -0.1152, -0.6532, -0.7484, 0.1152, -0.6532, 0.7484, -0.3316, -0.5744, 0.7484, -0.1152, -0.6532, -0.7484, -0.1152, -0.6532, 0.7484, -0.1152, -0.6532, 0.7484, 0.1152, -0.6532, -0.7484, 0.1152, -0.6532, -0.7484, 0.1152, -0.6532, 0.7484, 0.3316, -0.5744, -0.7484, 0.3316, -0.5744, -0.7484, 0.3316, -0.5744, 0.7484, 0.3316, -0.5744, -0.7484, 0.5081, -0.4264, 0.7484, 0.1152, -0.6532, 0.7484, 0.3316, -0.5744, -0.7484, 0.1152, -0.6532, -0.7484, 0.5081, -0.4264, 0.7484, 0.5081, -0.4264, -0.7484, 0.6233, -0.2269, 0.7484, 0.3316, -0.5744, 0.7484, 0.5081, -0.4264, -0.7484, 0.5081, -0.4264, 0.7484, 0.5081, -0.4264, 0.7484, 0.6233, -0.2269, -0.7484, 0.6233, -0.2269, -0.7484, 0.6233, -0.2269, 0.7484, 0.6633, 0.0, -0.7484, 0.6633, 0.0, -0.7484, 0.6633, 0.0, 0.7484, 0.6633, 0.0, -0.7484, 0.6233, 0.2269, 0.7484, 0.6233, -0.2269, 0.7484, 0.6633, 0.0, -0.7484, 0.6233, -0.2269, 0.7484, 0.6633, 0.0, 0.7484, 0.6233, 0.2269, -0.7484, 0.6233, 0.2269, -0.7484, 0.6233, 0.2269, 0.7484, 0.5081, 0.4264, -0.7484, 0.5081, 0.4264, 0.7484, 0.6233, 0.2269, 0.7484, 0.5081, 0.4264, -0.7484, 0.6233, 0.2269, -0.7484, 0.5081, 0.4264, 0.7484, 0.3316, 0.5744, -0.7484, 0.3316, 0.5744, -0.7484, 0.3316, 0.5744, 0.7484, 0.3316, 0.5744, -0.7484, 0.1152, 0.6532, 0.7484, 0.5081, 0.4264, 0.7484, 0.3316, 0.5744, -0.7484, 0.5081, 0.4264, 0.7484, 0.3316, 0.5744, 0.7484, 0.1152, 0.6532, -0.7484, 0.1152, 0.6532, -0.7484, 0.1152, 0.6532, 0.7484, -0.1152, 0.6532, -0.7484, -0.1152, 0.6532, -0.7484, -0.1152, 0.6532, 0.7484, -0.1152, 0.6532, -0.7484, -0.3316, 0.5744, 0.7484, 0.1152, 0.6532, 0.7484, -0.1152, 0.6532, -0.7484, 0.1152, 0.6532, 0.7484, -0.1152, 0.6532, 0.7484, -0.3316, 0.5744, -0.7484, -0.3316, 0.5744, 0.7484, -0.3316, 0.5744, 0.7484, -0.5081, 0.4264, -0.7484, -0.3316, 0.5744, -0.7484, -0.3316, 0.5744, 0.7484, -0.5081, 0.4264, -0.7484, -0.5081, 0.4264, 0.7484, -0.5081, 0.4264, 0.7484, -0.6233, 0.2269, -0.7484, -0.5081, 0.4264, -0.7484, -0.5081, 0.4264, 0.7484, -0.6233, 0.2269, -0.7484, -0.6233, 0.2269, 0.7484, -0.6233, 0.2269, 0.7484, -0.6633, -7.923e-07, -0.7484, -0.6233, 0.2269, -0.7484, -0.6233, 0.2269, 0.7484, -0.6633, -7.923e-07, -0.7484, -0.6633, 7.987e-07])] * 3)])
me_body001 = bpy.data.meshes.new('Body001')
me_body001.from_pydata([(-27.5, 52.36, 35.0), (-27.5, 51.91, 37.52), (27.5, 52.36, 35.0), (27.5, 51.91, 37.52), (-27.5, 50.64, 39.73), (27.5, 50.64, 39.73), (-27.5, 48.68, 41.37), (27.5, 48.68, 41.37), (-27.5, 46.28, 42.25), (27.5, 46.28, 42.25), (-27.5, 43.72, 42.25), (27.5, 43.72, 42.25), (27.5, 41.32, 41.37), (-27.5, 41.32, 41.37), (27.5, 39.36, 39.73), (-27.5, 39.36, 39.73), (-27.5, 38.09, 37.52), (27.5, 38.09, 37.52), (-27.5, 37.64, 35.0), (27.5, 37.64, 35.0), (-27.5, 38.09, 32.48), (27.5, 38.09, 32.48), (-27.5, 39.36, 30.27), (27.5, 39.36, 30.27), (27.5, 41.32, 28.63), (-27.5, 41.32, 28.63), (-27.5, 43.72, 27.75), (27.5, 43.72, 27.75), (27.5, 46.28, 27.75), (-27.5, 46.28, 27.75), (-27.5, 48.68, 28.63), (27.5, 48.68, 28.63), (-27.5, 50.64, 30.27), (27.5, 50.64, 30.27), (27.5, 51.91, 32.48), (-27.5, 51.91, 32.48)], [], [(0, 1, 2), (2, 1, 3), (3, 4, 5), (1, 4, 3), (5, 6, 7), (4, 6, 5), (7, 8, 9), (6, 8, 7), (9, 10, 11), (11, 10, 12), (8, 10, 9), (12, 13, 14), (10, 13, 12), (13, 15, 14), (14, 16, 17), (15, 16, 14), (17, 18, 19), (16, 18, 17), (19, 20, 21), (18, 20, 19), (21, 22, 23), (23, 22, 24), (20, 22, 21), (22, 25, 24), (24, 26, 27), (27, 26, 28), (25, 26, 24), (26, 29, 28), (29, 30, 28), (28, 30, 31), (30, 32, 31), (31, 32, 33), (33, 32, 34), (32, 35, 34), (35, 0, 34), (34, 0, 2), (16, 15, 18), (18, 15, 20), (29, 32, 30), (20, 13, 22), (15, 13, 20), (10, 8, 13), (22, 8, 25), (25, 8, 26), (26, 8, 29), (13, 8, 22), (0, 4, 1), (6, 4, 8), (32, 4, 35), (35, 4, 0), (29, 4, 32), (8, 4, 29), (27, 23, 24), (17, 19, 21), (14, 17, 21), (33, 21, 23), (33, 27, 28), (33, 28, 31), (33, 23, 27), (33, 14, 21), (2, 33, 34), (9, 11, 12), (9, 12, 14), (3, 33, 2), (5, 7, 9), (5, 14, 33), (5, 9, 14), (5, 33, 3)])
me_body001.polygons.foreach_set('use_smooth', [True] * 68)
me_body001.materials.append(mat_color_c7911d)
me_body001.update()
me_body001.normals_split_custom_set([tuple(v) for v in zip(*[iter([-0.67, 0.7423, 1.337e-06, -0.67, 0.6976, 0.2539, 0.67, 0.7423, -1.337e-06, 0.67, 0.7423, -1.337e-06, -0.67, 0.6976, 0.2539, 0.67, 0.6976, 0.2539, 0.67, 0.6976, 0.2539, -0.67, 0.5687, 0.4772, 0.67, 0.5687, 0.4772, -0.67, 0.6976, 0.2539, -0.67, 0.5687, 0.4772, 0.67, 0.6976, 0.2539, 0.67, 0.5687, 0.4772, -0.67, 0.3712, 0.6429, 0.67, 0.3712, 0.6429, -0.67, 0.5687, 0.4772, -0.67, 0.3712, 0.6429, 0.67, 0.5687, 0.4772, 0.67, 0.3712, 0.6429, -0.67, 0.1289, 0.7311, 0.67, 0.1289, 0.7311, -0.67, 0.3712, 0.6429, -0.67, 0.1289, 0.7311, 0.67, 0.3712, 0.6429, 0.67, 0.1289, 0.7311, -0.67, -0.1289, 0.7311, 0.67, -0.1289, 0.7311, 0.67, -0.1289, 0.7311, -0.67, -0.1289, 0.7311, 0.67, -0.3712, 0.6429, -0.67, 0.1289, 0.7311, -0.67, -0.1289, 0.7311, 0.67, 0.1289, 0.7311, 0.67, -0.3712, 0.6429, -0.67, -0.3712, 0.6429, 0.67, -0.5687, 0.4772, -0.67, -0.1289, 0.7311, -0.67, -0.3712, 0.6429, 0.67, -0.3712, 0.6429, -0.67, -0.3712, 0.6429, -0.67, -0.5687, 0.4772, 0.67, -0.5687, 0.4772, 0.67, -0.5687, 0.4772, -0.67, -0.6976, 0.2539, 0.67, -0.6976, 0.2539, -0.67, -0.5687, 0.4772, -0.67, -0.6976, 0.2539, 0.67, -0.5687, 0.4772, 0.67, -0.6976, 0.2539, -0.67, -0.7423, -1.337e-06, 0.67, -0.7423, 1.337e-06, -0.67, -0.6976, 0.2539, -0.67, -0.7423, -1.337e-06, 0.67, -0.6976, 0.2539, 0.67, -0.7423, 1.337e-06, -0.67, -0.6976, -0.2539, 0.67, -0.6976, -0.2539, -0.67, -0.7423, -1.337e-06, -0.67, -0.6976, -0.2539, 0.67, -0.7423, 1.337e-06, 0.67, -0.6976, -0.2539, -0.67, -0.5687, -0.4772, 0.67, -0.5687, -0.4772, 0.67, -0.5687, -0.4772, -0.67, -0.5687, -0.4772, 0.67, -0.3712, -0.6429, -0.67, -0.6976, -0.2539, -0.67, -0.5687, -0.4772, 0.67, -0.6976, -0.2539, -0.67, -0.5687, -0.4772, -0.67, -0.3712, -0.6429, 0.67, -0.3712, -0.6429, 0.67, -0.3712, -0.6429, -0.67, -0.1289, -0.7311, 0.67, -0.1289, -0.7311, 0.67, -0.1289, -0.7311, -0.67, -0.1289, -0.7311, 0.67, 0.1289, -0.7311, -0.67, -0.3712, -0.6429, -0.67, -0.1289, -0.7311, 0.67, -0.3712, -0.6429, -0.67, -0.1289, -0.7311, -0.67, 0.1289, -0.7311, 0.67, 0.1289, -0.7311, -0.67, 0.1289, -0.7311, -0.67, 0.3712, -0.6429, 0.67, 0.1289, -0.7311, 0.67, 0.1289, -0.7311, -0.67, 0.3712, -0.6429, 0.67, 0.3712, -0.6429, -0.67, 0.3712, -0.6429, -0.67, 0.5687, -0.4772, 0.67, 0.3712, -0.6429, 0.67, 0.3712, -0.6429, -0.67, 0.5687, -0.4772, 0.67, 0.5687, -0.4772, 0.67, 0.5687, -0.4772, -0.67, 0.5687, -0.4772, 0.67, 0.6976, -0.2539, -0.67, 0.5687, -0.4772, -0.67, 0.6976, -0.2539, 0.67, 0.6976, -0.2539, -0.67, 0.6976, -0.2539, -0.67, 0.7423, 1.337e-06, 0.67, 0.6976, -0.2539, 0.67, 0.6976, -0.2539, -0.67, 0.7423, 1.337e-06, 0.67, 0.7423, -1.337e-06, -0.67, -0.6976, 0.2539, -0.67, -0.5687, 0.4772, -0.67, -0.7423, -1.337e-06, -0.67, -0.7423, -1.337e-06, -0.67, -0.5687, 0.4772, -0.67, -0.6976, -0.2539, -0.67, 0.1289, -0.7311, -0.67, 0.5687, -0.4772, -0.67, 0.3712, -0.6429, -0.67, -0.6976, -0.2539, -0.67, -0.3712, 0.6429, -0.67, -0.5687, -0.4772, -0.67, -0.5687, 0.4772, -0.67, -0.3712, 0.6429, -0.67, -0.6976, -0.2539, -0.67, -0.1289, 0.7311, -0.67, 0.1289, 0.7311, -0.67, -0.3712, 0.6429, -0.67, -0.5687, -0.4772, -0.67, 0.1289, 0.7311, -0.67, -0.3712, -0.6429, -0.67, -0.3712, -0.6429, -0.67, 0.1289, 0.7311, -0.67, -0.1289, -0.7311, -0.67, -0.1289, -0.7311, -0.67, 0.1289, 0.7311, -0.67, 0.1289, -0.7311, -0.67, -0.3712, 0.6429, -0.67, 0.1289, 0.7311, -0.67, -0.5687, -0.4772, -0.67, 0.7423, 1.337e-06, -0.67, 0.5687, 0.4772, -0.67, 0.6976, 0.2539, -0.67, 0.3712, 0.6429, -0.67, 0.5687, 0.4772, -0.67, 0.1289, 0.7311, -0.67, 0.5687, -0.4772, -0.67, 0.5687, 0.4772, -0.67, 0.6976, -0.2539, -0.67, 0.6976, -0.2539, -0.67, 0.5687, 0.4772, -0.67, 0.7423, 1.337e-06, -0.67, 0.1289, -0.7311, -0.67, 0.5687, 0.4772, -0.67, 0.5687, -0.4772, -0.67, 0.1289, 0.7311, -0.67, 0.5687, 0.4772, -0.67, 0.1289, -0.7311, 0.67, -0.1289, -0.7311, 0.67, -0.5687, -0.4772, 0.67, -0.3712, -0.6429, 0.67, -0.6976, 0.2539, 0.67, -0.7423, 1.337e-06, 0.67, -0.6976, -0.2539, 0.67, -0.5687, 0.4772, 0.67, -0.6976, 0.2539, 0.67, -0.6976, -0.2539, 0.67, 0.5687, -0.4772, 0.67, -0.6976, -0.2539, 0.67, -0.5687, -0.4772, 0.67, 0.5687, -0.4772, 0.67, -0.1289, -0.7311, 0.67, 0.1289, -0.7311, 0.67, 0.5687, -0.4772, 0.67, 0.1289, -0.7311, 0.67, 0.3712, -0.6429, 0.67, 0.5687, -0.4772, 0.67, -0.5687, -0.4772, 0.67, -0.1289, -0.7311, 0.67, 0.5687, -0.4772, 0.67, -0.5687, 0.4772, 0.67, -0.6976, -0.2539, 0.67, 0.7423, -1.337e-06, 0.67, 0.5687, -0.4772, 0.67, 0.6976, -0.2539, 0.67, 0.1289, 0.7311, 0.67, -0.1289, 0.7311, 0.67, -0.3712, 0.6429, 0.67, 0.1289, 0.7311, 0.67, -0.3712, 0.6429, 0.67, -0.5687, 0.4772, 0.67, 0.6976, 0.2539, 0.67, 0.5687, -0.4772, 0.67, 0.7423, -1.337e-06, 0.67, 0.5687, 0.4772, 0.67, 0.3712, 0.6429, 0.67, 0.1289, 0.7311, 0.67, 0.5687, 0.4772, 0.67, -0.5687, 0.4772, 0.67, 0.5687, -0.4772, 0.67, 0.5687, 0.4772, 0.67, 0.1289, 0.7311, 0.67, -0.5687, 0.4772, 0.67, 0.5687, 0.4772, 0.67, 0.5687, -0.4772, 0.67, 0.6976, 0.2539])] * 3)])
me_body002 = bpy.data.meshes.new('Body002')
me_body002.from_pydata([(0.0, 12.11, 30.0), (-4.143, 11.38, 30.0), (-7.786, 9.279, 30.0), (-11.93, -2.103, 30.0), (-10.49, 6.057, 30.0), (-11.93, 2.103, 30.0), (7.786, 9.279, 30.0), (4.143, 11.38, 30.0), (-7.786, -9.279, 30.0), (-10.49, -6.057, 30.0), (11.93, 2.103, 30.0), (10.49, 6.057, 30.0), (11.93, -2.103, 30.0), (7.786, -9.279, 30.0), (10.49, -6.057, 30.0), (0.0, -12.11, 30.0), (4.143, -11.38, 30.0), (-4.143, -11.38, 30.0), (5.13, 14.1, 25.0), (0.0, 15.0, 25.0), (9.642, 11.49, 25.0), (12.99, 7.5, 25.0), (14.77, 2.605, 25.0), (14.77, -2.605, 25.0), (12.99, -7.5, 25.0), (9.642, -11.49, 25.0), (5.13, -14.1, 25.0), (0.0, -15.0, 25.0), (-5.13, -14.1, 25.0), (-9.642, -11.49, 25.0), (-12.99, -7.5, 25.0), (-14.77, -2.605, 25.0), (-14.77, 2.605, 25.0), (-12.99, 7.5, 25.0), (-9.642, 11.49, 25.0), (-5.13, 14.1, 25.0), (5.13, 14.1, 20.0), (0.0, 15.0, 20.0), (9.642, 11.49, 20.0), (12.99, 7.5, 20.0), (14.77, 2.605, 20.0), (14.77, -2.605, 20.0), (12.99, -7.5, 20.0), (9.642, -11.49, 20.0), (5.13, -14.1, 20.0), (0.0, -15.0, 20.0), (-5.13, -14.1, 20.0), (-9.642, -11.49, 20.0), (-12.99, -7.5, 20.0), (-14.77, -2.605, 20.0), (-14.77, 2.605, 20.0), (-12.99, 7.5, 20.0), (-9.642, 11.49, 20.0), (-5.13, 14.1, 20.0), (-6.428, -7.66, 20.0), (-8.66, -5.0, 20.0), (-3.42, -9.397, 20.0), (-9.848, -1.736, 20.0), (0.0, -10.0, 20.0), (-9.848, 1.736, 20.0), (3.42, -9.397, 20.0), (-8.66, 5.0, 20.0), (6.428, -7.66, 20.0), (-6.428, 7.66, 20.0), (8.66, -5.0, 20.0), (-3.42, 9.397, 20.0), (0.0, 10.0, 20.0), (9.848, -1.736, 20.0), (3.42, 9.397, 20.0), (9.848, 1.736, 20.0), (6.428, 7.66, 20.0), (8.66, 5.0, 20.0), (3.42, 9.397, 7.0), (0.0, 10.0, 7.0), (6.428, 7.66, 7.0), (8.66, 5.0, 7.0), (9.848, 1.736, 7.0), (9.848, -1.736, 7.0), (8.66, -5.0, 7.0), (6.428, -7.66, 7.0), (3.42, -9.397, 7.0), (0.0, -10.0, 7.0), (-3.42, -9.397, 7.0), (-6.428, -7.66, 7.0), (-8.66, -5.0, 7.0), (-9.848, -1.736, 7.0), (-9.848, 1.736, 7.0), (-8.66, 5.0, 7.0), (-6.428, 7.66, 7.0), (-3.42, 9.397, 7.0), (2.828, 7.769, 4.0), (0.0, 8.268, 4.0), (5.315, 6.334, 4.0), (7.16, 4.134, 4.0), (8.142, 1.436, 4.0), (8.142, -1.436, 4.0), (7.16, -4.134, 4.0), (5.315, -6.334, 4.0), (2.828, -7.769, 4.0), (0.0, -8.268, 4.0), (-2.828, -7.769, 4.0), (-5.315, -6.334, 4.0), (-7.16, -4.134, 4.0), (-8.142, -1.436, 4.0), (-8.142, 1.436, 4.0), (-7.16, 4.134, 4.0), (-5.315, 6.334, 4.0), (-2.828, 7.769, 4.0)], [], [(0, 1, 2), (3, 4, 5), (3, 2, 4), (6, 7, 0), (6, 0, 2), (8, 3, 9), (8, 2, 3), (8, 6, 2), (10, 11, 6), (12, 10, 6), (13, 14, 12), (13, 15, 16), (13, 17, 15), (13, 8, 17), (13, 6, 8), (13, 12, 6), (18, 0, 7), (18, 19, 0), (20, 7, 6), (20, 18, 7), (21, 6, 11), (21, 20, 6), (22, 11, 10), (22, 21, 11), (23, 10, 12), (23, 22, 10), (24, 12, 14), (24, 23, 12), (25, 14, 13), (25, 13, 16), (25, 24, 14), (26, 16, 15), (26, 25, 16), (27, 26, 15), (28, 15, 17), (28, 27, 15), (29, 17, 8), (29, 8, 9), (29, 28, 17), (30, 29, 9), (31, 9, 3), (31, 30, 9), (32, 3, 5), (32, 31, 3), (33, 32, 5), (33, 5, 4), (34, 33, 4), (34, 4, 2), (35, 34, 2), (35, 2, 1), (19, 35, 1), (19, 1, 0), (36, 19, 18), (36, 37, 19), (38, 18, 20), (38, 20, 21), (38, 36, 18), (39, 38, 21), (40, 21, 22), (40, 22, 23), (40, 39, 21), (41, 40, 23), (42, 23, 24), (42, 41, 23), (43, 24, 25), (43, 25, 26), (43, 42, 24), (44, 26, 27), (44, 43, 26), (45, 44, 27), (46, 27, 28), (46, 45, 27), (47, 28, 29), (47, 46, 28), (48, 29, 30), (48, 47, 29), (49, 30, 31), (49, 48, 30), (50, 31, 32), (50, 49, 31), (51, 50, 32), (51, 32, 33), (51, 33, 34), (52, 51, 34), (53, 52, 34), (53, 34, 35), (53, 35, 19), (37, 53, 19), (54, 47, 48), (55, 54, 48), (56, 46, 47), (56, 47, 54), (57, 48, 49), (57, 49, 50), (57, 55, 48), (58, 45, 46), (58, 46, 56), (59, 57, 50), (60, 44, 45), (60, 45, 58), (61, 50, 51), (61, 59, 50), (62, 43, 44), (62, 44, 60), (63, 61, 51), (52, 63, 51), (64, 43, 62), (42, 43, 64), (53, 65, 63), (53, 63, 52), (66, 65, 53), (41, 64, 67), (41, 42, 64), (37, 68, 66), (37, 66, 53), (40, 67, 69), (40, 41, 67), (36, 70, 68), (36, 68, 37), (39, 40, 69), (39, 69, 71), (38, 70, 36), (38, 39, 71), (38, 71, 70), (72, 66, 68), (72, 73, 66), (74, 68, 70), (74, 72, 68), (75, 70, 71), (75, 71, 69), (75, 74, 70), (76, 75, 69), (77, 69, 67), (77, 76, 69), (78, 67, 64), (78, 77, 67), (79, 64, 62), (79, 78, 64), (80, 62, 60), (80, 79, 62), (81, 60, 58), (81, 80, 60), (82, 58, 56), (82, 81, 58), (83, 56, 54), (83, 82, 56), (84, 54, 55), (84, 83, 54), (85, 55, 57), (85, 84, 55), (86, 57, 59), (86, 85, 57), (87, 86, 59), (87, 59, 61), (87, 61, 63), (88, 87, 63), (89, 88, 63), (89, 63, 65), (73, 89, 65), (73, 65, 66), (90, 73, 72), (90, 91, 73), (92, 72, 74), (92, 90, 72), (93, 74, 75), (93, 92, 74), (94, 75, 76), (94, 76, 77), (94, 93, 75), (95, 94, 77), (96, 77, 78), (96, 78, 79), (96, 95, 77), (97, 96, 79), (98, 79, 80), (98, 80, 81), (98, 97, 79), (99, 81, 82), (99, 98, 81), (100, 99, 82), (101, 82, 83), (101, 100, 82), (102, 83, 84), (102, 101, 83), (103, 84, 85), (103, 102, 84), (104, 85, 86), (104, 86, 87), (104, 103, 85), (105, 104, 87), (106, 105, 87), (106, 87, 88), (107, 106, 88), (107, 88, 89), (91, 107, 89), (91, 89, 73), (104, 101, 102), (104, 102, 103), (106, 100, 101), (106, 104, 105), (106, 101, 104), (96, 97, 98), (91, 99, 100), (91, 106, 107), (91, 100, 106), (93, 94, 95), (93, 95, 96), (92, 91, 90), (92, 98, 99), (92, 96, 98), (92, 99, 91), (92, 93, 96)])
me_body002.polygons.foreach_set('use_smooth', [True] * 212)
me_body002.materials.append(mat_color_eaeaea)
me_body002.update()
me_body002.normals_split_custom_set([tuple(v) for v in zip(*[iter([3.426e-06, 0.5394, 0.8421, -0.1845, 0.5068, 0.8421, -0.3467, 0.4132, 0.8421, -0.5312, -0.09366, 0.8421, -0.4671, 0.2697, 0.8421, -0.5312, 0.09366, 0.8421, -0.5312, -0.09366, 0.8421, -0.3467, 0.4132, 0.8421, -0.4671, 0.2697, 0.8421, 0.3467, 0.4132, 0.8421, 0.1845, 0.5068, 0.8421, 3.426e-06, 0.5394, 0.8421, 0.3467, 0.4132, 0.8421, 3.426e-06, 0.5394, 0.8421, -0.3467, 0.4132, 0.8421, -0.3467, -0.4132, 0.8421, -0.5312, -0.09366, 0.8421, -0.4671, -0.2697, 0.8421, -0.3467, -0.4132, 0.8421, -0.3467, 0.4132, 0.8421, -0.5312, -0.09366, 0.8421, -0.3467, -0.4132, 0.8421, 0.3467, 0.4132, 0.8421, -0.3467, 0.4132, 0.8421, 0.5312, 0.09366, 0.8421, 0.4671, 0.2697, 0.8421, 0.3467, 0.4132, 0.8421, 0.5312, -0.09367, 0.8421, 0.5312, 0.09366, 0.8421, 0.3467, 0.4132, 0.8421, 0.3467, -0.4132, 0.8421, 0.4671, -0.2697, 0.8421, 0.5312, -0.09367, 0.8421, 0.3467, -0.4132, 0.8421, -8.778e-08, -0.5394, 0.8421, 0.1845, -0.5068, 0.8421, 0.3467, -0.4132, 0.8421, -0.1845, -0.5069, 0.8421, -8.778e-08, -0.5394, 0.8421, 0.3467, -0.4132, 0.8421, -0.3467, -0.4132, 0.8421, -0.1845, -0.5069, 0.8421, 0.3467, -0.4132, 0.8421, 0.3467, 0.4132, 0.8421, -0.3467, -0.4132, 0.8421, 0.3467, -0.4132, 0.8421, 0.5312, -0.09367, 0.8421, 0.3467, 0.4132, 0.8421, 0.331, 0.9094, 0.2519, 3.426e-06, 0.5394, 0.8421, 0.1845, 0.5068, 0.8421, 0.331, 0.9094, 0.2519, -2.239e-07, 0.9677, 0.2519, 3.426e-06, 0.5394, 0.8421, 0.6221, 0.7413, 0.2519, 0.1845, 0.5068, 0.8421, 0.3467, 0.4132, 0.8421, 0.6221, 0.7413, 0.2519, 0.331, 0.9094, 0.2519, 0.1845, 0.5068, 0.8421, 0.8381, 0.4839, 0.2519, 0.3467, 0.4132, 0.8421, 0.4671, 0.2697, 0.8421, 0.8381, 0.4839, 0.2519, 0.6221, 0.7413, 0.2519, 0.3467, 0.4132, 0.8421, 0.953, 0.168, 0.2519, 0.4671, 0.2697, 0.8421, 0.5312, 0.09366, 0.8421, 0.953, 0.168, 0.2519, 0.8381, 0.4839, 0.2519, 0.4671, 0.2697, 0.8421, 0.953, -0.168, 0.2519, 0.5312, 0.09366, 0.8421, 0.5312, -0.09367, 0.8421, 0.953, -0.168, 0.2519, 0.953, 0.168, 0.2519, 0.5312, 0.09366, 0.8421, 0.8381, -0.4839, 0.2519, 0.5312, -0.09367, 0.8421, 0.4671, -0.2697, 0.8421, 0.8381, -0.4839, 0.2519, 0.953, -0.168, 0.2519, 0.5312, -0.09367, 0.8421, 0.6221, -0.7413, 0.2519, 0.4671, -0.2697, 0.8421, 0.3467, -0.4132, 0.8421, 0.6221, -0.7413, 0.2519, 0.3467, -0.4132, 0.8421, 0.1845, -0.5068, 0.8421, 0.6221, -0.7413, 0.2519, 0.8381, -0.4839, 0.2519, 0.4671, -0.2697, 0.8421, 0.331, -0.9094, 0.2519, 0.1845, -0.5068, 0.8421, -8.778e-08, -0.5394, 0.8421, 0.331, -0.9094, 0.2519, 0.6221, -0.7413, 0.2519, 0.1845, -0.5068, 0.8421, -2.559e-09, -0.9677, 0.2519, 0.331, -0.9094, 0.2519, -8.778e-08, -0.5394, 0.8421, -0.331, -0.9094, 0.2519, -8.778e-08, -0.5394, 0.8421, -0.1845, -0.5069, 0.8421, -0.331, -0.9094, 0.2519, -2.559e-09, -0.9677, 0.2519, -8.778e-08, -0.5394, 0.8421, -0.6221, -0.7413, 0.2519, -0.1845, -0.5069, 0.8421, -0.3467, -0.4132, 0.8421, -0.6221, -0.7413, 0.2519, -0.3467, -0.4132, 0.8421, -0.4671, -0.2697, 0.8421, -0.6221, -0.7413, 0.2519, -0.331, -0.9094, 0.2519, -0.1845, -0.5069, 0.8421, -0.8381, -0.4839, 0.2519, -0.6221, -0.7413, 0.2519, -0.4671, -0.2697, 0.8421, -0.953, -0.168, 0.2519, -0.4671, -0.2697, 0.8421, -0.5312, -0.09366, 0.8421, -0.953, -0.168, 0.2519, -0.8381, -0.4839, 0.2519, -0.4671, -0.2697, 0.8421, -0.953, 0.168, 0.2519, -0.5312, -0.09366, 0.8421, -0.5312, 0.09366, 0.8421, -0.953, 0.168, 0.2519, -0.953, -0.168, 0.2519, -0.5312, -0.09366, 0.8421, -0.8381, 0.4839, 0.2519, -0.953, 0.168, 0.2519, -0.5312, 0.09366, 0.8421, -0.8381, 0.4839, 0.2519, -0.5312, 0.09366, 0.8421, -0.4671, 0.2697, 0.8421, -0.6221, 0.7413, 0.2519, -0.8381, 0.4839, 0.2519, -0.4671, 0.2697, 0.8421, -0.6221, 0.7413, 0.2519, -0.4671, 0.2697, 0.8421, -0.3467, 0.4132, 0.8421, -0.331, 0.9094, 0.2519, -0.6221, 0.7413, 0.2519, -0.3467, 0.4132, 0.8421, -0.331, 0.9094, 0.2519, -0.3467, 0.4132, 0.8421, -0.1845, 0.5068, 0.8421, -2.239e-07, 0.9677, 0.2519, -0.331, 0.9094, 0.2519, -0.1845, 0.5068, 0.8421, -2.239e-07, 0.9677, 0.2519, -0.1845, 0.5068, 0.8421, 3.426e-06, 0.5394, 0.8421, 0.2539, 0.6976, -0.67, -2.239e-07, 0.9677, 0.2519, 0.331, 0.9094, 0.2519, 0.2539, 0.6976, -0.67, -5.72e-08, 0.7423, -0.67, -2.239e-07, 0.9677, 0.2519, 0.4772, 0.5687, -0.67, 0.331, 0.9094, 0.2519, 0.6221, 0.7413, 0.2519, 0.4772, 0.5687, -0.67, 0.6221, 0.7413, 0.2519, 0.8381, 0.4839, 0.2519, 0.4772, 0.5687, -0.67, 0.2539, 0.6976, -0.67, 0.331, 0.9094, 0.2519, 0.6429, 0.3712, -0.67, 0.4772, 0.5687, -0.67, 0.8381, 0.4839, 0.2519, 0.7311, 0.1289, -0.67, 0.8381, 0.4839, 0.2519, 0.953, 0.168, 0.2519, 0.7311, 0.1289, -0.67, 0.953, 0.168, 0.2519, 0.953, -0.168, 0.2519, 0.7311, 0.1289, -0.67, 0.6429, 0.3712, -0.67, 0.8381, 0.4839, 0.2519, 0.731, -0.1289, -0.67, 0.7311, 0.1289, -0.67, 0.953, -0.168, 0.2519, 0.6429, -0.3712, -0.67, 0.953, -0.168, 0.2519, 0.8381, -0.4839, 0.2519, 0.6429, -0.3712, -0.67, 0.731, -0.1289, -0.67, 0.953, -0.168, 0.2519, 0.4772, -0.5687, -0.67, 0.8381, -0.4839, 0.2519, 0.6221, -0.7413, 0.2519, 0.4772, -0.5687, -0.67, 0.6221, -0.7413, 0.2519, 0.331, -0.9094, 0.2519, 0.4772, -0.5687, -0.67, 0.6429, -0.3712, -0.67, 0.8381, -0.4839, 0.2519, 0.2539, -0.6976, -0.67, 0.331, -0.9094, 0.2519, -2.559e-09, -0.9677, 0.2519, 0.2539, -0.6976, -0.67, 0.4772, -0.5687, -0.67, 0.331, -0.9094, 0.2519, -3.911e-08, -0.7423, -0.67, 0.2539, -0.6976, -0.67, -2.559e-09, -0.9677, 0.2519, -0.2539, -0.6976, -0.67, -2.559e-09, -0.9677, 0.2519, -0.331, -0.9094, 0.2519, -0.2539, -0.6976, -0.67, -3.911e-08, -0.7423, -0.67, -2.559e-09, -0.9677, 0.2519, -0.4772, -0.5687, -0.67, -0.331, -0.9094, 0.2519, -0.6221, -0.7413, 0.2519, -0.4772, -0.5687, -0.67, -0.2539, -0.6976, -0.67, -0.331, -0.9094, 0.2519, -0.6429, -0.3712, -0.67, -0.6221, -0.7413, 0.2519, -0.8381, -0.4839, 0.2519, -0.6429, -0.3712, -0.67, -0.4772, -0.5687, -0.67, -0.6221, -0.7413, 0.2519, -0.7311, -0.1289, -0.67, -0.8381, -0.4839, 0.2519, -0.953, -0.168, 0.2519, -0.7311, -0.1289, -0.67, -0.6429, -0.3712, -0.67, -0.8381, -0.4839, 0.2519, -0.7311, 0.1289, -0.67, -0.953, -0.168, 0.2519, -0.953, 0.168, 0.2519, -0.7311, 0.1289, -0.67, -0.7311, -0.1289, -0.67, -0.953, -0.168, 0.2519, -0.6429, 0.3712, -0.67, -0.7311, 0.1289, -0.67, -0.953, 0.168, 0.2519, -0.6429, 0.3712, -0.67, -0.953, 0.168, 0.2519, -0.8381, 0.4839, 0.2519, -0.6429, 0.3712, -0.67, -0.8381, 0.4839, 0.2519, -0.6221, 0.7413, 0.2519, -0.4772, 0.5687, -0.67, -0.6429, 0.3712, -0.67, -0.6221, 0.7413, 0.2519, -0.2539, 0.6976, -0.67, -0.4772, 0.5687, -0.67, -0.6221, 0.7413, 0.2519, -0.2539, 0.6976, -0.67, -0.6221, 0.7413, 0.2519, -0.331, 0.9094, 0.2519, -0.2539, 0.6976, -0.67, -0.331, 0.9094, 0.2519, -2.239e-07, 0.9677, 0.2519, -5.72e-08, 0.7423, -0.67, -0.2539, 0.6976, -0.67, -2.239e-07, 0.9677, 0.2519, -0.4263, -0.5081, -0.7484, -0.4772, -0.5687, -0.67, -0.6429, -0.3712, -0.67, -0.5744, -0.3316, -0.7484, -0.4263, -0.5081, -0.7484, -0.6429, -0.3712, -0.67, -0.2269, -0.6233, -0.7484, -0.2539, -0.6976, -0.67, -0.4772, -0.5687, -0.67, -0.2269, -0.6233, -0.7484, -0.4772, -0.5687, -0.67, -0.4263, -0.5081, -0.7484, -0.6532, -0.1152, -0.7484, -0.6429, -0.3712, -0.67, -0.7311, -0.1289, -0.67, -0.6532, -0.1152, -0.7484, -0.7311, -0.1289, -0.67, -0.7311, 0.1289, -0.67, -0.6532, -0.1152, -0.7484, -0.5744, -0.3316, -0.7484, -0.6429, -0.3712, -0.67, 2.466e-06, -0.6633, -0.7484, -3.911e-08, -0.7423, -0.67, -0.2539, -0.6976, -0.67, 2.466e-06, -0.6633, -0.7484, -0.2539, -0.6976, -0.67, -0.2269, -0.6233, -0.7484, -0.6532, 0.1152, -0.7484, -0.6532, -0.1152, -0.7484, -0.7311, 0.1289, -0.67, 0.2269, -0.6233, -0.7484, 0.2539, -0.6976, -0.67, -3.911e-08, -0.7423, -0.67, 0.2269, -0.6233, -0.7484, -3.911e-08, -0.7423, -0.67, 2.466e-06, -0.6633, -0.7484, -0.5744, 0.3316, -0.7484, -0.7311, 0.1289, -0.67, -0.6429, 0.3712, -0.67, -0.5744, 0.3316, -0.7484, -0.6532, 0.1152, -0.7484, -0.7311, 0.1289, -0.67, 0.4263, -0.5081, -0.7484, 0.4772, -0.5687, -0.67, 0.2539, -0.6976, -0.67, 0.4263, -0.5081, -0.7484, 0.2539, -0.6976, -0.67, 0.2269, -0.6233, -0.7484, -0.4263, 0.5081, -0.7484, -0.5744, 0.3316, -0.7484, -0.6429, 0.3712, -0.67, -0.4772, 0.5687, -0.67, -0.4263, 0.5081, -0.7484, -0.6429, 0.3712, -0.67, 0.5744, -0.3316, -0.7484, 0.4772, -0.5687, -0.67, 0.4263, -0.5081, -0.7484, 0.6429, -0.3712, -0.67, 0.4772, -0.5687, -0.67, 0.5744, -0.3316, -0.7484, -0.2539, 0.6976, -0.67, -0.2269, 0.6233, -0.7484, -0.4263, 0.5081, -0.7484, -0.2539, 0.6976, -0.67, -0.4263, 0.5081, -0.7484, -0.4772, 0.5687, -0.67, -2.69e-06, 0.6633, -0.7484, -0.2269, 0.6233, -0.7484, -0.2539, 0.6976, -0.67, 0.731, -0.1289, -0.67, 0.5744, -0.3316, -0.7484, 0.6532, -0.1152, -0.7484, 0.731, -0.1289, -0.67, 0.6429, -0.3712, -0.67, 0.5744, -0.3316, -0.7484, -5.72e-08, 0.7423, -0.67, 0.2269, 0.6233, -0.7484, -2.69e-06, 0.6633, -0.7484, -5.72e-08, 0.7423, -0.67, -2.69e-06, 0.6633, -0.7484, -0.2539, 0.6976, -0.67, 0.7311, 0.1289, -0.67, 0.6532, -0.1152, -0.7484, 0.6532, 0.1152, -0.7484, 0.7311, 0.1289, -0.67, 0.731, -0.1289, -0.67, 0.6532, -0.1152, -0.7484, 0.2539, 0.6976, -0.67, 0.4263, 0.5081, -0.7484, 0.2269, 0.6233, -0.7484, 0.2539, 0.6976, -0.67, 0.2269, 0.6233, -0.7484, -5.72e-08, 0.7423, -0.67, 0.6429, 0.3712, -0.67, 0.7311, 0.1289, -0.67, 0.6532, 0.1152, -0.7484, 0.6429, 0.3712, -0.67, 0.6532, 0.1152, -0.7484, 0.5744, 0.3316, -0.7484, 0.4772, 0.5687, -0.67, 0.4263, 0.5081, -0.7484, 0.2539, 0.6976, -0.67, 0.4772, 0.5687, -0.67, 0.6429, 0.3712, -0.67, 0.5744, 0.3316, -0.7484, 0.4772, 0.5687, -0.67, 0.5744, 0.3316, -0.7484, 0.4263, 0.5081, -0.7484, 0.331, 0.9094, -0.2519, -2.69e-06, 0.6633, -0.7484, 0.2269, 0.6233, -0.7484, 0.331, 0.9094, -0.2519, 2.808e-06, 0.9677, -0.2519, -2.69e-06, 0.6633, -0.7484, 0.6221, 0.7413, -0.2519, 0.2269, 0.6233, -0.7484, 0.4263, 0.5081, -0.7484, 0.6221, 0.7413, -0.2519, 0.331, 0.9094, -0.2519, 0.2269, 0.6233, -0.7484, 0.8381, 0.4839, -0.2519, 0.4263, 0.5081, -0.7484, 0.5744, 0.3316, -0.7484, 0.8381, 0.4839, -0.2519, 0.5744, 0.3316, -0.7484, 0.6532, 0.1152, -0.7484, 0.8381, 0.4839, -0.2519, 0.6221, 0.7413, -0.2519, 0.4263, 0.5081, -0.7484, 0.953, 0.168, -0.2519, 0.8381, 0.4839, -0.2519, 0.6532, 0.1152, -0.7484, 0.953, -0.168, -0.2519, 0.6532, 0.1152, -0.7484, 0.6532, -0.1152, -0.7484, 0.953, -0.168, -0.2519, 0.953, 0.168, -0.2519, 0.6532, 0.1152, -0.7484, 0.8381, -0.4839, -0.2519, 0.6532, -0.1152, -0.7484, 0.5744, -0.3316, -0.7484, 0.8381, -0.4839, -0.2519, 0.953, -0.168, -0.2519, 0.6532, -0.1152, -0.7484, 0.6221, -0.7413, -0.2519, 0.5744, -0.3316, -0.7484, 0.4263, -0.5081, -0.7484, 0.6221, -0.7413, -0.2519, 0.8381, -0.4839, -0.2519, 0.5744, -0.3316, -0.7484, 0.331, -0.9094, -0.2519, 0.4263, -0.5081, -0.7484, 0.2269, -0.6233, -0.7484, 0.331, -0.9094, -0.2519, 0.6221, -0.7413, -0.2519, 0.4263, -0.5081, -0.7484, -1.246e-06, -0.9677, -0.2519, 0.2269, -0.6233, -0.7484, 2.466e-06, -0.6633, -0.7484, -1.246e-06, -0.9677, -0.2519, 0.331, -0.9094, -0.2519, 0.2269, -0.6233, -0.7484, -0.331, -0.9094, -0.2519, 2.466e-06, -0.6633, -0.7484, -0.2269, -0.6233, -0.7484, -0.331, -0.9094, -0.2519, -1.246e-06, -0.9677, -0.2519, 2.466e-06, -0.6633, -0.7484, -0.6221, -0.7413, -0.2519, -0.2269, -0.6233, -0.7484, -0.4263, -0.5081, -0.7484, -0.6221, -0.7413, -0.2519, -0.331, -0.9094, -0.2519, -0.2269, -0.6233, -0.7484, -0.8381, -0.4839, -0.2519, -0.4263, -0.5081, -0.7484, -0.5744, -0.3316, -0.7484, -0.8381, -0.4839, -0.2519, -0.6221, -0.7413, -0.2519, -0.4263, -0.5081, -0.7484, -0.953, -0.168, -0.2519, -0.5744, -0.3316, -0.7484, -0.6532, -0.1152, -0.7484, -0.953, -0.168, -0.2519, -0.8381, -0.4839, -0.2519, -0.5744, -0.3316, -0.7484, -0.953, 0.168, -0.2519, -0.6532, -0.1152, -0.7484, -0.6532, 0.1152, -0.7484, -0.953, 0.168, -0.2519, -0.953, -0.168, -0.2519, -0.6532, -0.1152, -0.7484, -0.8381, 0.4839, -0.2519, -0.953, 0.168, -0.2519, -0.6532, 0.1152, -0.7484, -0.8381, 0.4839, -0.2519, -0.6532, 0.1152, -0.7484, -0.5744, 0.3316, -0.7484, -0.8381, 0.4839, -0.2519, -0.5744, 0.3316, -0.7484, -0.4263, 0.5081, -0.7484, -0.6221, 0.7413, -0.2519, -0.8381, 0.4839, -0.2519, -0.4263, 0.5081, -0.7484, -0.331, 0.9094, -0.2519, -0.6221, 0.7413, -0.2519, -0.4263, 0.5081, -0.7484, -0.331, 0.9094, -0.2519, -0.4263, 0.5081, -0.7484, -0.2269, 0.6233, -0.7484, 2.808e-06, 0.9677, -0.2519, -0.331, 0.9094, -0.2519, -0.2269, 0.6233, -0.7484, 2.808e-06, 0.9677, -0.2519, -0.2269, 0.6233, -0.7484, -2.69e-06, 0.6633, -0.7484, 0.1845, 0.5068, -0.8421, 2.808e-06, 0.9677, -0.2519, 0.331, 0.9094, -0.2519, 0.1845, 0.5068, -0.8421, -3.622e-06, 0.5394, -0.8421, 2.808e-06, 0.9677, -0.2519, 0.3467, 0.4132, -0.8421, 0.331, 0.9094, -0.2519, 0.6221, 0.7413, -0.2519, 0.3467, 0.4132, -0.8421, 0.1845, 0.5068, -0.8421, 0.331, 0.9094, -0.2519, 0.4671, 0.2697, -0.8421, 0.6221, 0.7413, -0.2519, 0.8381, 0.4839, -0.2519, 0.4671, 0.2697, -0.8421, 0.3467, 0.4132, -0.8421, 0.6221, 0.7413, -0.2519, 0.5312, 0.09366, -0.8421, 0.8381, 0.4839, -0.2519, 0.953, 0.168, -0.2519, 0.5312, 0.09366, -0.8421, 0.953, 0.168, -0.2519, 0.953, -0.168, -0.2519, 0.5312, 0.09366, -0.8421, 0.4671, 0.2697, -0.8421, 0.8381, 0.4839, -0.2519, 0.5312, -0.09366, -0.8421, 0.5312, 0.09366, -0.8421, 0.953, -0.168, -0.2519, 0.4671, -0.2697, -0.8421, 0.953, -0.168, -0.2519, 0.8381, -0.4839, -0.2519, 0.4671, -0.2697, -0.8421, 0.8381, -0.4839, -0.2519, 0.6221, -0.7413, -0.2519, 0.4671, -0.2697, -0.8421, 0.5312, -0.09366, -0.8421, 0.953, -0.168, -0.2519, 0.3467, -0.4132, -0.8421, 0.4671, -0.2697, -0.8421, 0.6221, -0.7413, -0.2519, 0.1845, -0.5069, -0.8421, 0.6221, -0.7413, -0.2519, 0.331, -0.9094, -0.2519, 0.1845, -0.5069, -0.8421, 0.331, -0.9094, -0.2519, -1.246e-06, -0.9677, -0.2519, 0.1845, -0.5069, -0.8421, 0.3467, -0.4132, -0.8421, 0.6221, -0.7413, -0.2519, -3.681e-06, -0.5394, -0.8421, -1.246e-06, -0.9677, -0.2519, -0.331, -0.9094, -0.2519, -3.681e-06, -0.5394, -0.8421, 0.1845, -0.5069, -0.8421, -1.246e-06, -0.9677, -0.2519, -0.1845, -0.5068, -0.8421, -3.681e-06, -0.5394, -0.8421, -0.331, -0.9094, -0.2519, -0.3467, -0.4132, -0.8421, -0.331, -0.9094, -0.2519, -0.6221, -0.7413, -0.2519, -0.3467, -0.4132, -0.8421, -0.1845, -0.5068, -0.8421, -0.331, -0.9094, -0.2519, -0.4671, -0.2697, -0.8421, -0.6221, -0.7413, -0.2519, -0.8381, -0.4839, -0.2519, -0.4671, -0.2697, -0.8421, -0.3467, -0.4132, -0.8421, -0.6221, -0.7413, -0.2519, -0.5312, -0.09366, -0.8421, -0.8381, -0.4839, -0.2519, -0.953, -0.168, -0.2519, -0.5312, -0.09366, -0.8421, -0.4671, -0.2697, -0.8421, -0.8381, -0.4839, -0.2519, -0.5312, 0.09367, -0.8421, -0.953, -0.168, -0.2519, -0.953, 0.168, -0.2519, -0.5312, 0.09367, -0.8421, -0.953, 0.168, -0.2519, -0.8381, 0.4839, -0.2519, -0.5312, 0.09367, -0.8421, -0.5312, -0.09366, -0.8421, -0.953, -0.168, -0.2519, -0.4671, 0.2697, -0.8421, -0.5312, 0.09367, -0.8421, -0.8381, 0.4839, -0.2519, -0.3467, 0.4132, -0.8421, -0.4671, 0.2697, -0.8421, -0.8381, 0.4839, -0.2519, -0.3467, 0.4132, -0.8421, -0.8381, 0.4839, -0.2519, -0.6221, 0.7413, -0.2519, -0.1845, 0.5068, -0.8421, -0.3467, 0.4132, -0.8421, -0.6221, 0.7413, -0.2519, -0.1845, 0.5068, -0.8421, -0.6221, 0.7413, -0.2519, -0.331, 0.9094, -0.2519, -3.622e-06, 0.5394, -0.8421, -0.1845, 0.5068, -0.8421, -0.331, 0.9094, -0.2519, -3.622e-06, 0.5394, -0.8421, -0.331, 0.9094, -0.2519, 2.808e-06, 0.9677, -0.2519, -0.5312, 0.09367, -0.8421, -0.3467, -0.4132, -0.8421, -0.4671, -0.2697, -0.8421, -0.5312, 0.09367, -0.8421, -0.4671, -0.2697, -0.8421, -0.5312, -0.09366, -0.8421, -0.3467, 0.4132, -0.8421, -0.1845, -0.5068, -0.8421, -0.3467, -0.4132, -0.8421, -0.3467, 0.4132, -0.8421, -0.5312, 0.09367, -0.8421, -0.4671, 0.2697, -0.8421, -0.3467, 0.4132, -0.8421, -0.3467, -0.4132, -0.8421, -0.5312, 0.09367, -0.8421, 0.4671, -0.2697, -0.8421, 0.3467, -0.4132, -0.8421, 0.1845, -0.5069, -0.8421, -3.622e-06, 0.5394, -0.8421, -3.681e-06, -0.5394, -0.8421, -0.1845, -0.5068, -0.8421, -3.622e-06, 0.5394, -0.8421, -0.3467, 0.4132, -0.8421, -0.1845, 0.5068, -0.8421, -3.622e-06, 0.5394, -0.8421, -0.1845, -0.5068, -0.8421, -0.3467, 0.4132, -0.8421, 0.4671, 0.2697, -0.8421, 0.5312, 0.09366, -0.8421, 0.5312, -0.09366, -0.8421, 0.4671, 0.2697, -0.8421, 0.5312, -0.09366, -0.8421, 0.4671, -0.2697, -0.8421, 0.3467, 0.4132, -0.8421, -3.622e-06, 0.5394, -0.8421, 0.1845, 0.5068, -0.8421, 0.3467, 0.4132, -0.8421, 0.1845, -0.5069, -0.8421, -3.681e-06, -0.5394, -0.8421, 0.3467, 0.4132, -0.8421, 0.4671, -0.2697, -0.8421, 0.1845, -0.5069, -0.8421, 0.3467, 0.4132, -0.8421, -3.681e-06, -0.5394, -0.8421, -3.622e-06, 0.5394, -0.8421, 0.3467, 0.4132, -0.8421, 0.4671, 0.2697, -0.8421, 0.4671, -0.2697, -0.8421])] * 3)])
me_plane = bpy.data.meshes.new('Plane')
me_plane.from_pydata([(-1000.0, -1000.0, 0.0), (1000.0, -1000.0, 0.0), (-1000.0, 1000.0, 0.0), (1000.0, 1000.0, 0.0)], [], [(0, 1, 3, 2)])
_uv = me_plane.uv_layers.new(name='UVMap')
_uv.uv.foreach_set('vector', [0.0, 0.0, 1.0, 0.0, 1.0, 1.0, 0.0, 1.0])
me_plane.materials.append(mat_material_001)
me_plane.update()

# ---- objects
ob_light = bpy.data.objects.new('Light', light_light)
ob_camera = bpy.data.objects.new('Camera', cam_camera)
ob_body = bpy.data.objects.new('Body', me_body)
ob_body001 = bpy.data.objects.new('Body001', me_body001)
ob_body002 = bpy.data.objects.new('Body002', me_body002)
ob_plane = bpy.data.objects.new('Plane', me_plane)

# ---- transforms, parenting, visibility, modifiers, constraints
ob_light.location = (150.0, 100.0, 100.0)
ob_light.rotation_euler = (0.6, 0.05, 1.88)
ob_light.lock_rotations_4d = False
ob_light.empty_display_type = 'ARROWS'
ob_light.color = (0.0, 0.0, 0.0, 0.0)
ob_light.lineart.crease_threshold = 0.0
ob_camera.location = (-127.8, -112.0, 104.5)
ob_camera.rotation_euler = (1.137, 2.137e-07, -0.7559)
ob_camera.lock_rotations_4d = False
ob_camera.empty_display_type = 'ARROWS'
ob_camera.color = (0.0, 0.0, 0.0, 0.0)
ob_camera.display_type = 'WIRE'
ob_camera.lineart.crease_threshold = 0.0
ob_body.location = (0.0, 0.0, 0.0)
_m = ob_body.modifiers.new('EdgeSplit', 'EDGE_SPLIT')
ob_body001.location = (0.0, 0.0, 0.0)
_m = ob_body001.modifiers.new('EdgeSplit', 'EDGE_SPLIT')
_m.split_angle = 0.7854
ob_body002.location = (0.0, 0.0, 0.0)
_m = ob_body002.modifiers.new('EdgeSplit', 'EDGE_SPLIT')
_m.split_angle = 0.3491
ob_plane.location = (0.0, 0.0, -5.0)
ob_plane.scale = (0.5, 0.5, 0.5)

# ---- collection membership
col_collection.objects.link(ob_light)
col_collection.objects.link(ob_camera)
col_collection.objects.link(ob_body)
col_collection.objects.link(ob_body001)
col_collection.objects.link(ob_body002)
col_collection.objects.link(ob_plane)

# ---- scene / render settings (as saved in the file)
scene.camera = ob_camera
scene.frame_start = 1; scene.frame_end = 250; scene.frame_set(1)
scene.render.engine = 'CYCLES'
scene.cycles.sampling_pattern = 'TABULATED_SOBOL'
scene.cycles.use_light_tree = False
scene.eevee.use_raytracing = True
scene.view_settings.view_transform = 'Filmic'
scene.unit_settings.scale_length = 0.001
bpy.context.view_layer.update()
